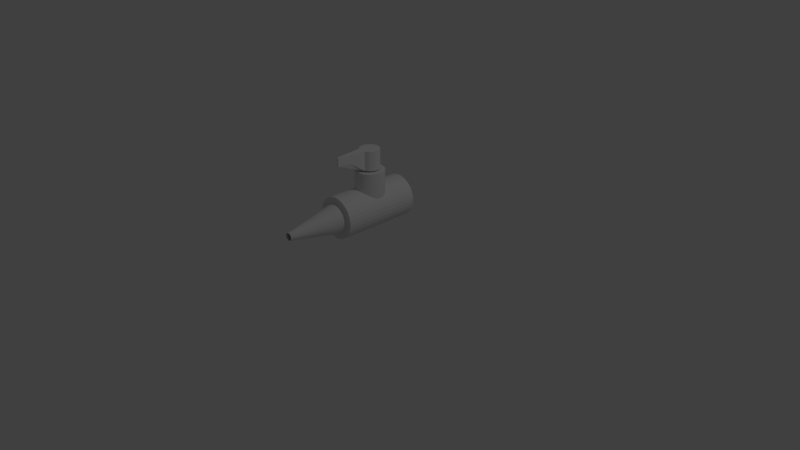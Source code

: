 # Source: base_gas_valve.blend  (saved by Blender 2.79.0; exported with 4.5.12 LTS)
import bpy
from mathutils import Matrix  # noqa: F401  (used for matrix-valued properties, if any)

bpy.ops.wm.read_factory_settings(use_empty=True)
scene = bpy.context.scene
scene.name = 'Scene'

# ---- collections
col_collection_1 = bpy.data.collections.new('Collection 1'); scene.collection.children.link(col_collection_1)

# ---- world
world_world = bpy.data.worlds.new('World'); scene.world = world_world
world_world.color = (0.05088, 0.05088, 0.05088)
world_world.use_sun_shadow = False
world_world.sun_shadow_jitter_overblur = 0.0
world_world.cycles.sampling_method = 'MANUAL'

# ---- cameras
cam_camera = bpy.data.cameras.new('Camera')
cam_camera.clip_end = 100.0
cam_camera.lens = 35.0
cam_camera.sensor_width = 32.0
cam_camera.sensor_height = 18.0
cam_camera.ortho_scale = 7.314
cam_camera.dof.focus_distance = 0.0
cam_camera.dof.aperture_fstop = 128.0

# ---- lights
light_lamp = bpy.data.lights.new('Lamp', 'POINT')
light_lamp.transmission_factor = 0.0
light_lamp.cutoff_distance = 30.0
light_lamp.energy = 100.0
light_lamp.shadow_buffer_clip_start = 1.001
light_lamp.shadow_soft_size = 0.1
light_lamp.shadow_maximum_resolution = 0.006
light_lamp.use_absolute_resolution = True

# ---- meshes
me_cylinder_002 = bpy.data.meshes.new('Cylinder.002')
me_cylinder_002.from_pydata([(0.0, 0.13, -0.125), (0.0, 0.13, 0.125), (0.02536, 0.1275, -0.125), (0.02536, 0.1275, 0.125), (0.04975, 0.1201, -0.125), (0.04975, 0.1201, 0.125), (0.07222, 0.1081, -0.125), (0.07222, 0.1081, 0.125), (0.09192, 0.09192, -0.125), (0.09192, 0.09192, 0.125), (0.1081, 0.07222, -0.125), (0.1081, 0.07222, 0.125), (0.1201, 0.04975, -0.125), (0.1201, 0.04975, 0.125), (0.1275, 0.02536, -0.125), (0.1275, 0.02536, 0.125), (0.13, 9.815e-09, -0.125), (0.13, 9.815e-09, 0.125), (0.1275, -0.02536, -0.125), (0.1275, -0.02536, 0.125), (0.1201, -0.04975, -0.125), (0.1201, -0.04975, 0.125), (0.1081, -0.07222, -0.125), (0.1081, -0.07222, 0.125), (0.09192, -0.09192, -0.125), (0.09192, -0.09192, 0.125), (0.07222, -0.1081, -0.125), (0.07222, -0.1081, 0.125), (0.04975, -0.1201, -0.125), (0.04975, -0.1201, 0.125), (0.02536, -0.1275, -0.125), (0.02536, -0.3276, 0.125), (-4.236e-08, -0.13, -0.125), (-4.236e-08, -0.4927, 0.125), (-0.02536, -0.1275, -0.125), (-0.02536, -0.4902, 0.125), (-0.04975, -0.1201, -0.125), (-0.04975, -0.3202, 0.125), (-0.07222, -0.1081, -0.125), (-0.07222, -0.1081, 0.125), (-0.09192, -0.09192, -0.125), (-0.09192, -0.09192, 0.125), (-0.1081, -0.07222, -0.125), (-0.1081, -0.07222, 0.125), (-0.1201, -0.04975, -0.125), (-0.1201, -0.04975, 0.125), (-0.1275, -0.02536, -0.125), (-0.1275, -0.02536, 0.125), (-0.13, 1.255e-07, -0.125), (-0.13, 1.255e-07, 0.125), (-0.1275, 0.02536, -0.125), (-0.1275, 0.02536, 0.125), (-0.1201, 0.04975, -0.125), (-0.1201, 0.04975, 0.125), (-0.1081, 0.07222, -0.125), (-0.1081, 0.07222, 0.125), (-0.09192, 0.09192, -0.125), (-0.09192, 0.09192, 0.125), (-0.07222, 0.1081, -0.125), (-0.07222, 0.1081, 0.125), (-0.04975, 0.1201, -0.125), (-0.04975, 0.1201, 0.125), (-0.02536, 0.1275, -0.125), (-0.02536, 0.1275, 0.125), (0.0, 0.13, 0.01907), (0.02536, 0.1275, 0.01907), (0.04975, 0.1201, 0.01907), (0.07222, 0.1081, 0.01907), (0.09192, 0.09192, 0.01907), (0.1081, 0.07222, 0.01907), (0.1201, 0.04975, 0.01907), (0.1275, 0.02536, 0.01907), (0.13, 9.815e-09, 0.01907), (0.1275, -0.02536, 0.01907), (0.1201, -0.04975, 0.01907), (0.1081, -0.07222, 0.01907), (0.09192, -0.09192, 0.01907), (0.07222, -0.1081, 0.01907), (0.04975, -0.1201, 0.01907), (0.02536, -0.3276, 0.01907), (-4.236e-08, -0.4927, 0.01907), (-0.02536, -0.4902, 0.01907), (-0.04975, -0.3202, 0.01907), (-0.07222, -0.1081, 0.01907), (-0.09192, -0.09192, 0.01907), (-0.1081, -0.07222, 0.01907), (-0.1201, -0.04975, 0.01907), (-0.1275, -0.02536, 0.01907), (-0.13, 1.255e-07, 0.01907), (-0.1275, 0.02536, 0.01907), (-0.1201, 0.04975, 0.01907), (-0.1081, 0.07222, 0.01907), (-0.09192, 0.09192, 0.01907), (-0.07222, 0.1081, 0.01907), (-0.04975, 0.1201, 0.01907), (-0.02536, 0.1275, 0.01907)], [], [(64, 1, 3, 65), (65, 3, 5, 66), (66, 5, 7, 67), (67, 7, 9, 68), (68, 9, 11, 69), (69, 11, 13, 70), (70, 13, 15, 71), (71, 15, 17, 72), (72, 17, 19, 73), (73, 19, 21, 74), (74, 21, 23, 75), (75, 23, 25, 76), (76, 25, 27, 77), (77, 27, 29, 78), (78, 29, 31, 79), (79, 31, 33, 80), (80, 33, 35, 81), (81, 35, 37, 82), (82, 37, 39, 83), (83, 39, 41, 84), (84, 41, 43, 85), (85, 43, 45, 86), (86, 45, 47, 87), (87, 47, 49, 88), (88, 49, 51, 89), (89, 51, 53, 90), (90, 53, 55, 91), (91, 55, 57, 92), (92, 57, 59, 93), (93, 59, 61, 94), (3, 1, 63, 61, 59, 57, 55, 53, 51, 49, 47, 45, 43, 41, 39, 37, 35, 33, 31, 29, 27, 25, 23, 21, 19, 17, 15, 13, 11, 9, 7, 5), (94, 61, 63, 95), (95, 63, 1, 64), (0, 2, 4, 6, 8, 10, 12, 14, 16, 18, 20, 22, 24, 26, 28, 30, 32, 34, 36, 38, 40, 42, 44, 46, 48, 50, 52, 54, 56, 58, 60, 62), (62, 95, 64, 0), (60, 94, 95, 62), (58, 93, 94, 60), (56, 92, 93, 58), (54, 91, 92, 56), (52, 90, 91, 54), (50, 89, 90, 52), (48, 88, 89, 50), (46, 87, 88, 48), (44, 86, 87, 46), (42, 85, 86, 44), (40, 84, 85, 42), (38, 83, 84, 40), (36, 82, 83, 38), (34, 81, 82, 36), (32, 80, 81, 34), (30, 79, 80, 32), (28, 78, 79, 30), (26, 77, 78, 28), (24, 76, 77, 26), (22, 75, 76, 24), (20, 74, 75, 22), (18, 73, 74, 20), (16, 72, 73, 18), (14, 71, 72, 16), (12, 70, 71, 14), (10, 69, 70, 12), (8, 68, 69, 10), (6, 67, 68, 8), (4, 66, 67, 6), (2, 65, 66, 4), (0, 64, 65, 2)])
me_cylinder_002.use_remesh_preserve_volume = False
me_cylinder_002.use_remesh_preserve_attributes = False
me_cylinder_002.use_mirror_vertex_groups = False
me_cylinder_002.update()
me_cylinder_001 = bpy.data.meshes.new('Cylinder.001')
me_cylinder_001.from_pydata([(0.0, 0.19, 0.3), (0.03707, 0.1863, 0.3), (0.07271, 0.1755, 0.3), (0.1056, 0.158, 0.3), (0.1344, 0.1344, 0.3), (0.158, 0.1056, 0.3), (0.1755, 0.07271, 0.3), (0.1863, 0.03707, 0.3), (0.19, 1.434e-08, 0.3), (0.1863, -0.03707, 0.3), (0.1755, -0.07271, 0.3), (0.158, -0.1056, 0.3), (0.1344, -0.1344, 0.3), (0.1056, -0.158, 0.3), (0.07271, -0.1755, 0.3), (0.03707, -0.1863, 0.3), (-6.191e-08, -0.19, 0.3), (-0.03707, -0.1863, 0.3), (-0.07271, -0.1755, 0.3), (-0.1056, -0.158, 0.3), (-0.1344, -0.1344, 0.3), (-0.158, -0.1056, 0.3), (-0.1755, -0.07271, 0.3), (-0.1863, -0.03707, 0.3), (-0.19, 1.835e-07, 0.3), (-0.1863, 0.03707, 0.3), (-0.1755, 0.07271, 0.3), (-0.158, 0.1056, 0.3), (-0.1344, 0.1344, 0.3), (-0.1056, 0.158, 0.3), (-0.07271, 0.1755, 0.3), (-0.03707, 0.1863, 0.3), (0.1863, -0.03707, -0.03318), (0.19, 1.434e-08, -0.03758), (0.1863, 0.03707, -0.03309), (0.158, 0.1056, -0.002301), (0.1677, -0.08739, -0.01051), (0.1677, 0.08739, -0.01029), (0.158, -0.1056, -0.002559), (0.1755, -0.07271, -0.02005), (0.1755, 0.07271, -0.01987), (-0.1732, 0.07702, 0.02327), (-0.1755, 0.07271, 0.02138), (-0.1863, 0.03707, 0.01246), (-0.19, 1.835e-07, 0.009417), (-0.1755, -0.07271, 0.0212), (-0.1732, -0.07702, 0.02308), (-0.1863, -0.03707, 0.01237), (-0.158, 0.1056, 0.03146), (-0.158, -0.1056, 0.0312), (0.1268, 0.1406, 0.02335), (0.1268, -0.1406, 0.02301), (0.1056, 0.158, 0.03471), (-0.1266, 0.1407, 0.0483), (-0.1344, 0.1344, 0.04413), (-0.1266, -0.1407, 0.04796), (-0.1344, -0.1344, 0.0438), (0.1344, 0.1344, 0.01713), (0.1344, -0.1344, 0.0168), (0.0801, 0.1716, 0.04834), (0.1056, -0.158, 0.03433), (0.0801, -0.1716, 0.04792), (0.07271, 0.1755, 0.05058), (0.07271, -0.1755, 0.05016), (-0.1056, -0.158, 0.0543), (-0.0759, -0.1738, 0.06328), (-0.0759, 0.1738, 0.06371), (-0.1056, 0.158, 0.05469), (-0.03707, -0.1863, 0.06709), (-0.02323, -0.1877, 0.06845), (-0.02323, 0.1877, 0.06891), (-0.03707, 0.1863, 0.06755), (-0.07271, -0.1755, 0.06359), (-0.07271, 0.1755, 0.06402), (0.03707, 0.1863, 0.06141), (0.02945, 0.1871, 0.06372), (0.03707, -0.1863, 0.06095), (0.02945, -0.1871, 0.06327), (0.0, 0.19, 0.06663), (-6.191e-08, -0.19, 0.06616), (-0.02323, 0.5071, 0.0693), (-0.02323, -0.5329, 0.06803), (0.02945, 0.5071, 0.06411), (0.02945, -0.5329, 0.06284), (0.0801, 0.5071, 0.04875), (0.0801, -0.5329, 0.04748), (0.1268, 0.5072, 0.0238), (0.1268, -0.5328, 0.02253), (0.1677, 0.5072, -0.00978), (0.1677, -0.5328, -0.01105), (0.2013, 0.5072, -0.0507), (0.2013, -0.5328, -0.05197), (0.2262, 0.5073, -0.09737), (0.2262, -0.5327, -0.09864), (0.2416, 0.5074, -0.148), (0.2416, -0.5326, -0.1493), (0.2468, 0.5074, -0.2007), (0.2468, -0.5326, -0.202), (0.2416, 0.5075, -0.2534), (0.2416, -0.5325, -0.2546), (0.2262, 0.5076, -0.304), (0.2262, -0.5324, -0.3053), (0.2013, 0.5076, -0.3507), (0.2013, -0.5324, -0.352), (0.1677, 0.5077, -0.3916), (0.1677, -0.5323, -0.3929), (0.1268, 0.5077, -0.4252), (0.1268, -0.5323, -0.4265), (0.0801, 0.5077, -0.4501), (0.0801, -0.5323, -0.4514), (0.02945, 0.5077, -0.4655), (0.02945, -0.5323, -0.4668), (-0.02323, 0.5078, -0.4707), (-0.02323, -0.5322, -0.472), (-0.0759, 0.5077, -0.4655), (-0.0759, -0.5323, -0.4668), (-0.1266, 0.5077, -0.4501), (-0.1266, -0.5323, -0.4514), (-0.1732, 0.5077, -0.4252), (-0.1732, -0.5323, -0.4265), (-0.2141, 0.5077, -0.3916), (-0.2141, -0.5323, -0.3929), (-0.2477, 0.5076, -0.3507), (-0.2477, -0.5324, -0.352), (-0.2727, 0.5076, -0.304), (-0.2727, -0.5324, -0.3053), (-0.288, 0.5075, -0.2534), (-0.288, -0.5325, -0.2546), (-0.2932, 0.5074, -0.2007), (-0.2932, -0.5326, -0.202), (-0.288, 0.5074, -0.148), (-0.288, -0.5326, -0.1493), (-0.2727, 0.5073, -0.09737), (-0.2727, -0.5327, -0.09864), (-0.2477, 0.5072, -0.05069), (-0.2477, -0.5328, -0.05196), (-0.2141, 0.5072, -0.00978), (-0.2141, -0.5328, -0.01105), (-0.1732, 0.5072, 0.0238), (-0.1732, -0.5328, 0.02253), (-0.1266, 0.5071, 0.04875), (-0.1266, -0.5329, 0.04748), (-0.0759, 0.5071, 0.06411), (-0.0759, -0.5329, 0.06284), (0.01412, -0.5323, -0.3946), (0.05004, -0.5324, -0.3837), (0.08314, -0.5324, -0.366), (-0.2001, -0.5325, -0.2801), (-0.02323, -0.5323, -0.3983), (0.05001, -0.5328, -0.03001), (0.0831, -0.5328, -0.04769), (-0.06058, -0.5323, -0.3946), (-0.0965, -0.5324, -0.3837), (0.1359, -0.5327, -0.1005), (0.1536, -0.5327, -0.1336), (0.1645, -0.5326, -0.1695), (0.1121, -0.5324, -0.3422), (0.1682, -0.5326, -0.2068), (0.1645, -0.5325, -0.2442), (0.1121, -0.5327, -0.07149), (0.1536, -0.5325, -0.2801), (0.136, -0.5324, -0.3132), (0.01411, -0.5328, -0.01912), (-0.02323, -0.5328, -0.01545), (-0.06056, -0.5328, -0.01912), (-0.211, -0.5325, -0.2442), (-0.2146, -0.5326, -0.2068), (-0.1296, -0.5324, -0.366), (-0.1586, -0.5324, -0.3422), (-0.1824, -0.5324, -0.3132), (-0.1586, -0.5327, -0.07149), (-0.1296, -0.5328, -0.04769), (-0.1824, -0.5327, -0.1005), (-0.211, -0.5326, -0.1695), (-0.09646, -0.5328, -0.03001), (-0.2001, -0.5327, -0.1336), (-0.02323, -1.011, -0.1111), (0.03208, -0.5323, -0.3892), (0.06659, -0.5324, -0.3749), (0.09764, -0.5324, -0.3541), (-0.1913, -0.5325, -0.2966), (-0.004552, -0.5323, -0.3964), (0.06655, -0.5328, -0.03885), (0.03206, -0.5328, -0.02457), (-0.0419, -0.5323, -0.3964), (-0.07854, -0.5323, -0.3892), (0.1448, -0.5327, -0.117), (0.1591, -0.5326, -0.1515), (0.1664, -0.5325, -0.2255), (0.124, -0.5327, -0.08599), (0.1591, -0.5325, -0.2621), (0.0976, -0.5327, -0.05959), (0.1663, -0.5326, -0.1881), (0.1448, -0.5325, -0.2966), (0.124, -0.5324, -0.3277), (-0.004561, -0.5328, -0.01728), (-0.0419, -0.5328, -0.01728), (-0.2128, -0.5325, -0.2255), (-0.1441, -0.5324, -0.3541), (-0.2055, -0.5325, -0.2621), (-0.113, -0.5324, -0.3749), (-0.1441, -0.5327, -0.05959), (-0.1705, -0.5327, -0.08599), (-0.1705, -0.5324, -0.3277), (-0.2128, -0.5326, -0.1881), (-0.113, -0.5328, -0.03885), (-0.2055, -0.5326, -0.1515), (-0.07851, -0.5328, -0.02457), (-0.1912, -0.5327, -0.117), (0.07065, -1.011, -0.2255), (-0.0419, -1.011, -0.113), (-0.02323, -1.011, -0.3026), (-0.1171, -1.011, -0.2255), (0.07248, -1.011, -0.2068), (-0.05985, -1.011, -0.1184), (-0.004552, -1.011, -0.3007), (-0.1117, -1.011, -0.2434), (0.07064, -1.011, -0.1881), (-0.07639, -1.011, -0.1273), (0.01341, -1.011, -0.2953), (-0.1028, -1.011, -0.26), (0.06519, -1.011, -0.1702), (-0.09089, -1.011, -0.1392), (0.02996, -1.011, -0.2864), (-0.09092, -1.011, -0.2745), (0.05634, -1.011, -0.1537), (-0.1028, -1.011, -0.1537), (0.04446, -1.011, -0.2745), (0.02993, -1.011, -0.1273), (-0.07641, -1.011, -0.2864), (0.04444, -1.011, -0.1392), (-0.1116, -1.011, -0.1702), (0.01339, -1.011, -0.1184), (0.05636, -1.011, -0.26), (-0.05986, -1.011, -0.2953), (-0.1171, -1.011, -0.1881), (0.0652, -1.011, -0.2434), (-0.004561, -1.011, -0.113), (-0.0419, -1.011, -0.3007), (-0.1189, -1.011, -0.2068), (-0.02323, -1.25, -0.159), (0.0231, -0.5323, -0.3919), (0.05832, -0.5324, -0.3793), (0.09039, -0.5324, -0.3601), (-0.1957, -0.5325, -0.2884), (-0.01389, -0.5323, -0.3974), (0.07482, -0.5328, -0.04327), (0.04103, -0.5328, -0.02729), (-0.05124, -0.5323, -0.3955), (-0.08752, -0.5323, -0.3864), (0.1492, -0.5327, -0.1253), (0.1618, -0.5326, -0.1605), (0.1654, -0.5325, -0.2348), (0.13, -0.5327, -0.09324), (0.1564, -0.5325, -0.2711), (0.1048, -0.5327, -0.06554), (0.1673, -0.5326, -0.1975), (0.1404, -0.5324, -0.3049), (0.1181, -0.5324, -0.3349), (0.004773, -0.5328, -0.0182), (-0.03256, -0.5328, -0.01637), (-0.2137, -0.5326, -0.2162), (-0.1514, -0.5324, -0.3481), (-0.2083, -0.5325, -0.2531), (-0.1213, -0.5324, -0.3704), (-0.1368, -0.5328, -0.05364), (-0.1645, -0.5327, -0.07874), (-0.1765, -0.5324, -0.3204), (-0.2119, -0.5326, -0.1788), (-0.1047, -0.5328, -0.03443), (-0.2028, -0.5326, -0.1425), (-0.06954, -0.5328, -0.02184), (-0.1868, -0.5327, -0.1088), (0.1176, -0.7718, -0.2348), (-0.05123, -0.772, -0.06605), (-0.02323, -0.7717, -0.3504), (-0.164, -0.7718, -0.2348), (0.1203, -0.7718, -0.2068), (-0.07816, -0.772, -0.07421), (0.004786, -0.7717, -0.3477), (-0.1559, -0.7718, -0.2618), (0.1176, -0.7719, -0.1788), (-0.103, -0.772, -0.08747), (0.03172, -0.7717, -0.3395), (-0.1426, -0.7717, -0.2866), (0.1094, -0.7719, -0.1519), (-0.1247, -0.772, -0.1053), (0.05655, -0.7717, -0.3262), (-0.1248, -0.7717, -0.3084), (0.09612, -0.7719, -0.1271), (-0.1426, -0.7719, -0.1271), (0.0783, -0.7717, -0.3084), (0.05652, -0.772, -0.08747), (-0.103, -0.7717, -0.3262), (0.07827, -0.772, -0.1053), (-0.1559, -0.7719, -0.1519), (0.0317, -0.772, -0.07421), (0.09616, -0.7717, -0.2866), (-0.07818, -0.7717, -0.3395), (-0.164, -0.7719, -0.1788), (0.1094, -0.7718, -0.2618), (0.004773, -0.772, -0.06605), (-0.05124, -0.7717, -0.3477), (-0.1668, -0.7718, -0.2068), (-0.02323, -0.772, -0.06329), (0.04106, -0.5323, -0.3864), (0.07486, -0.5324, -0.3704), (0.1049, -0.5324, -0.3481), (-0.1868, -0.5324, -0.3049), (0.004786, -0.5323, -0.3955), (0.05828, -0.5328, -0.03443), (0.02308, -0.5328, -0.02184), (-0.03257, -0.5323, -0.3974), (-0.06956, -0.5323, -0.3919), (0.1403, -0.5327, -0.1088), (0.1563, -0.5326, -0.1425), (0.1673, -0.5326, -0.2162), (0.1181, -0.5327, -0.07874), (0.1618, -0.5325, -0.2531), (0.09035, -0.5328, -0.05364), (0.1654, -0.5326, -0.1788), (0.1492, -0.5325, -0.2884), (0.13, -0.5324, -0.3204), (-0.01389, -0.5328, -0.01637), (-0.05123, -0.5328, -0.0182), (-0.2119, -0.5325, -0.2348), (-0.1368, -0.5324, -0.3601), (-0.2028, -0.5325, -0.2711), (-0.1048, -0.5324, -0.3793), (-0.1513, -0.5327, -0.06554), (-0.1764, -0.5327, -0.09324), (-0.1646, -0.5324, -0.3349), (-0.2137, -0.5326, -0.1975), (-0.1213, -0.5328, -0.04327), (-0.2082, -0.5326, -0.1605), (-0.08749, -0.5328, -0.02729), (-0.1956, -0.5327, -0.1253), (0.02371, -1.25, -0.2162), (-0.03256, -1.25, -0.1599), (-0.02323, -1.25, -0.2547), (-0.07017, -1.25, -0.2162), (0.02463, -1.25, -0.2068), (-0.04154, -1.25, -0.1626), (-0.01389, -1.25, -0.2538), (-0.06744, -1.25, -0.2251), (0.0237, -1.25, -0.1975), (-0.04981, -1.25, -0.167), (-0.004911, -1.25, -0.251), (-0.06302, -1.25, -0.2334), (0.02098, -1.25, -0.1885), (-0.05706, -1.25, -0.173), (0.003364, -1.25, -0.2466), (-0.05707, -1.25, -0.2407), (0.01656, -1.25, -0.1802), (-0.06301, -1.25, -0.1802), (0.01062, -1.25, -0.2407), (0.003353, -1.25, -0.167), (-0.04982, -1.25, -0.2466), (0.0106, -1.25, -0.173), (-0.06744, -1.25, -0.1885), (-0.004919, -1.25, -0.1626), (0.01657, -1.25, -0.2334), (-0.04155, -1.25, -0.251), (-0.07016, -1.25, -0.1975), (0.02099, -1.25, -0.2251), (-0.01389, -1.25, -0.1599), (-0.03257, -1.25, -0.2538), (-0.07108, -1.25, -0.2068), (0.02166, -1.011, -0.1228), (0.04824, -0.772, -0.08305), (0.03997, -0.772, -0.07863), (0.07156, -1.011, -0.2162), (0.1185, -0.7718, -0.2255), (0.1194, -0.7718, -0.2162), (-0.03257, -1.011, -0.3016), (-0.0419, -0.7717, -0.3486), (-0.03257, -0.7717, -0.3495), (0.06792, -1.011, -0.2345), (0.1121, -0.7718, -0.2528), (0.1149, -0.7718, -0.2438), (0.06076, -1.011, -0.1619), (0.105, -0.7719, -0.1436), (0.1005, -0.7719, -0.1353), (-0.06814, -1.011, -0.2908), (-0.09473, -0.7717, -0.3306), (-0.08645, -0.7717, -0.3351), (0.06791, -1.011, -0.1792), (0.1148, -0.7719, -0.1698), (0.1121, -0.7719, -0.1609), (0.03721, -1.011, -0.2805), (0.0638, -0.7717, -0.3203), (0.07105, -0.7717, -0.3143), (0.03719, -1.011, -0.1332), (0.07102, -0.772, -0.09937), (0.06377, -0.772, -0.09342), (0.06078, -1.011, -0.2517), (0.1006, -0.7718, -0.2783), (0.105, -0.7718, -0.27), (-0.05088, -1.011, -0.298), (-0.0692, -0.7717, -0.3422), (-0.06022, -0.7717, -0.3449), (0.07156, -1.011, -0.1975), (0.1194, -0.7719, -0.1975), (0.1185, -0.7719, -0.1881), (0.004427, -1.011, -0.298), (0.01377, -0.7717, -0.3449), (0.02274, -0.7717, -0.3422), (-0.1072, -1.011, -0.1619), (-0.147, -0.7719, -0.1353), (-0.1514, -0.7719, -0.1436), (-0.01389, -1.011, -0.3016), (-0.01389, -0.7717, -0.3495), (-0.004552, -0.7717, -0.3486), (0.05039, -1.011, -0.1464), (0.09017, -0.7719, -0.1198), (0.08422, -0.772, -0.1126), (0.004414, -1.011, -0.1157), (0.02272, -0.772, -0.07149), (0.01375, -0.772, -0.06877), (-0.118, -1.011, -0.1975), (-0.1649, -0.7719, -0.1881), (-0.1659, -0.7719, -0.1975), (-0.1144, -1.011, -0.2345), (-0.1613, -0.7718, -0.2438), (-0.1586, -0.7718, -0.2528), (-0.09684, -1.011, -0.1464), (-0.1307, -0.772, -0.1126), (-0.1366, -0.7719, -0.1198), (0.05041, -1.011, -0.2673), (0.08425, -0.7717, -0.3011), (0.09021, -0.7717, -0.2938), (-0.1144, -1.011, -0.1792), (-0.1586, -0.7719, -0.1609), (-0.1613, -0.7719, -0.1698), (-0.08364, -1.011, -0.1332), (-0.1102, -0.772, -0.09342), (-0.1175, -0.772, -0.09937), (-0.1072, -1.011, -0.2517), (-0.1515, -0.7718, -0.27), (-0.147, -0.7718, -0.2783), (-0.118, -1.011, -0.2162), (-0.1659, -0.7718, -0.2162), (-0.165, -0.7718, -0.2255), (-0.05087, -1.011, -0.1157), (-0.0602, -0.772, -0.06877), (-0.06918, -0.772, -0.07149), (-0.06812, -1.011, -0.1228), (-0.08643, -0.772, -0.07863), (-0.0947, -0.772, -0.08305), (-0.08366, -1.011, -0.2805), (-0.1175, -0.7717, -0.3143), (-0.1103, -0.7717, -0.3203), (-0.09687, -1.011, -0.2673), (-0.1367, -0.7717, -0.2938), (-0.1307, -0.7717, -0.3011), (-0.03256, -1.011, -0.1121), (-0.03256, -0.772, -0.06421), (-0.0419, -0.772, -0.06513), (0.02168, -1.011, -0.2908), (0.04, -0.7717, -0.3351), (0.04827, -0.7717, -0.3306), (-0.01389, -1.011, -0.1121), (-0.004561, -0.772, -0.06513), (-0.01389, -0.772, -0.06421)], [], [(1, 0, 31, 30, 29, 28, 27, 26, 25, 24, 23, 22, 21, 20, 19, 18, 17, 16, 15, 14, 13, 12, 11, 10, 9, 8, 7, 6, 5, 4, 3, 2), (74, 75, 78, 0, 1), (63, 61, 60, 13, 14), (36, 37, 40, 34, 33, 32, 39), (70, 69, 68, 72, 65, 66, 73, 71), (71, 73, 30, 31), (66, 65, 64, 55, 53, 67), (49, 56, 20, 21), (56, 55, 64, 19, 20), (37, 36, 38, 58, 51, 50, 57, 35), (73, 66, 67, 29, 30), (44, 47, 23, 24), (45, 46, 49, 21, 22), (67, 53, 54, 28, 29), (58, 38, 11, 12), (42, 43, 25, 26), (54, 48, 27, 28), (50, 51, 60, 61, 59, 52), (41, 46, 45, 47, 44, 43, 42), (47, 45, 22, 23), (43, 44, 24, 25), (62, 74, 1, 2), (35, 57, 4, 5), (79, 77, 76, 15, 16), (75, 77, 79, 69, 70, 78), (76, 63, 14, 15), (48, 41, 42, 26, 27), (33, 34, 7, 8), (72, 68, 17, 18), (38, 36, 39, 10, 11), (57, 50, 52, 3, 4), (53, 55, 56, 49, 46, 41, 48, 54), (59, 61, 63, 76, 77, 75, 74, 62), (78, 70, 71, 31, 0), (60, 51, 58, 12, 13), (34, 40, 6, 7), (64, 65, 72, 18, 19), (40, 37, 35, 5, 6), (68, 69, 79, 16, 17), (39, 32, 9, 10), (32, 33, 8, 9), (52, 59, 62, 2, 3), (80, 81, 83, 82), (82, 83, 85, 84), (84, 85, 87, 86), (86, 87, 89, 88), (88, 89, 91, 90), (90, 91, 93, 92), (92, 93, 95, 94), (94, 95, 97, 96), (96, 97, 99, 98), (98, 99, 101, 100), (100, 101, 103, 102), (102, 103, 105, 104), (104, 105, 107, 106), (106, 107, 109, 108), (108, 109, 111, 110), (110, 111, 113, 112), (112, 113, 115, 114), (114, 115, 117, 116), (116, 117, 119, 118), (118, 119, 121, 120), (120, 121, 123, 122), (122, 123, 125, 124), (124, 125, 127, 126), (126, 127, 129, 128), (128, 129, 131, 130), (130, 131, 133, 132), (132, 133, 135, 134), (134, 135, 137, 136), (136, 137, 139, 138), (138, 139, 141, 140), (83, 81, 143, 141, 139, 137, 135, 133, 131, 129, 127, 125, 123, 121, 119, 117, 115, 113, 111, 109, 107, 105, 103, 101, 99, 97, 95, 93, 91, 89, 87, 85), (140, 141, 143, 142), (142, 143, 81, 80), (80, 82, 84, 86, 88, 90, 92, 94, 96, 98, 100, 102, 104, 106, 108, 110, 112, 114, 116, 118, 120, 122, 124, 126, 128, 130, 132, 134, 136, 138, 140, 142), (162, 259, 301), (145, 242, 283), (163, 260, 304), (169, 267, 284), (168, 262, 288), (174, 269, 278), (164, 271, 274), (166, 261, 303), (147, 244, 280), (171, 265, 282), (175, 270, 295), (156, 258, 291), (170, 266, 286), (165, 263, 276), (173, 268, 299), (165, 325, 197, 261, 166, 332, 204, 268, 173, 334, 206, 270, 175, 336, 208, 272, 172, 330, 202, 266, 170, 329, 201, 265, 171, 333, 205, 269, 174, 335, 207, 271, 164, 324, 196, 260, 163, 323, 195, 259, 162, 311, 183, 247, 149, 310, 182, 246, 150, 319, 191, 255, 159, 317, 189, 253, 153, 314, 186, 250, 154, 315, 187, 251, 155, 320, 192, 256, 157, 316, 188, 252, 158, 318, 190, 254, 160, 321, 193, 257, 161, 322, 194, 258, 156, 307, 179, 243, 146, 306, 178, 242, 145, 305, 177, 241, 144, 309, 181, 245, 148, 312, 184, 248, 151, 313, 185, 249, 152, 328, 200, 264, 167, 326, 198, 262, 168, 331, 203, 267, 169, 308, 180, 244, 147, 327, 199, 263), (149, 247, 296), (153, 253, 289), (148, 245, 275), (172, 272, 290), (144, 241, 279), (157, 256, 277), (152, 249, 298), (161, 257, 297), (159, 255, 294), (146, 243, 287), (155, 251, 281), (167, 264, 293), (154, 250, 285), (160, 254, 300), (151, 248, 302), (158, 252, 273), (150, 246, 292), (228, 368, 356), (228, 369, 368), (182, 310, 370), (209, 371, 337), (209, 372, 371), (188, 316, 373), (238, 374, 366), (238, 375, 374), (184, 312, 376), (236, 377, 364), (236, 378, 377), (190, 318, 379), (221, 380, 349), (221, 381, 380), (186, 314, 382), (229, 383, 357), (229, 384, 383), (200, 328, 385), (217, 386, 345), (217, 387, 386), (187, 315, 388), (223, 389, 351), (223, 390, 389), (179, 307, 391), (230, 392, 358), (230, 393, 392), (191, 319, 394), (233, 395, 361), (233, 396, 395), (193, 321, 397), (234, 398, 362), (234, 399, 398), (185, 313, 400), (213, 401, 341), (213, 402, 401), (192, 320, 403), (215, 404, 343), (215, 405, 404), (177, 305, 406), (226, 407, 354), (226, 408, 407), (208, 336, 409), (211, 410, 339), (211, 411, 410), (181, 309, 412), (225, 413, 353), (225, 414, 413), (189, 317, 415), (232, 416, 360), (232, 417, 416), (183, 311, 418), (235, 419, 363), (235, 420, 419), (204, 332, 421), (212, 422, 340), (212, 423, 422), (199, 327, 424), (222, 425, 350), (222, 426, 425), (202, 330, 427), (227, 428, 355), (227, 429, 428), (194, 322, 430), (231, 431, 359), (231, 432, 431), (206, 334, 433), (218, 434, 346), (218, 435, 434), (201, 329, 436), (216, 437, 344), (216, 438, 437), (180, 308, 439), (239, 440, 367), (239, 441, 440), (197, 325, 442), (210, 443, 338), (210, 444, 443), (207, 335, 445), (214, 446, 342), (214, 447, 446), (205, 333, 448), (224, 449, 352), (224, 450, 449), (198, 326, 451), (220, 452, 348), (220, 453, 452), (203, 331, 454), (176, 455, 240), (176, 456, 455), (196, 324, 457), (219, 458, 347), (219, 459, 458), (178, 306, 460), (237, 461, 365), (237, 462, 461), (195, 323, 463), (463, 304, 176), (463, 323, 304), (323, 163, 304), (461, 463, 176), (461, 462, 463), (462, 195, 463), (365, 461, 240), (461, 176, 240), (460, 287, 223), (460, 306, 287), (306, 146, 287), (458, 460, 223), (458, 459, 460), (459, 178, 460), (347, 458, 351), (458, 223, 351), (457, 274, 210), (457, 324, 274), (324, 164, 274), (455, 457, 210), (455, 456, 457), (456, 196, 457), (240, 455, 338), (455, 210, 338), (454, 288, 224), (454, 331, 288), (331, 168, 288), (452, 454, 224), (452, 453, 454), (453, 203, 454), (348, 452, 352), (452, 224, 352), (451, 293, 229), (451, 326, 293), (326, 167, 293), (449, 451, 229), (449, 450, 451), (450, 198, 451), (352, 449, 357), (449, 229, 357), (448, 282, 218), (448, 333, 282), (333, 171, 282), (446, 448, 218), (446, 447, 448), (447, 205, 448), (342, 446, 346), (446, 218, 346), (445, 278, 214), (445, 335, 278), (335, 174, 278), (443, 445, 214), (443, 444, 445), (444, 207, 445), (338, 443, 342), (443, 214, 342), (442, 276, 212), (442, 325, 276), (325, 165, 276), (440, 442, 212), (440, 441, 442), (441, 197, 442), (367, 440, 340), (440, 212, 340), (439, 284, 220), (439, 308, 284), (308, 169, 284), (437, 439, 220), (437, 438, 439), (438, 180, 439), (344, 437, 348), (437, 220, 348), (436, 286, 222), (436, 329, 286), (329, 170, 286), (434, 436, 222), (434, 435, 436), (435, 201, 436), (346, 434, 350), (434, 222, 350), (433, 299, 235), (433, 334, 299), (334, 173, 299), (431, 433, 235), (431, 432, 433), (432, 206, 433), (359, 431, 363), (431, 235, 363), (430, 297, 233), (430, 322, 297), (322, 161, 297), (428, 430, 233), (428, 429, 430), (429, 194, 430), (355, 428, 361), (428, 233, 361), (427, 290, 226), (427, 330, 290), (330, 172, 290), (425, 427, 226), (425, 426, 427), (426, 202, 427), (350, 425, 354), (425, 226, 354), (424, 280, 216), (424, 327, 280), (327, 147, 280), (422, 424, 216), (422, 423, 424), (423, 199, 424), (340, 422, 344), (422, 216, 344), (421, 303, 239), (421, 332, 303), (332, 166, 303), (419, 421, 239), (419, 420, 421), (420, 204, 421), (363, 419, 367), (419, 239, 367), (418, 301, 237), (418, 311, 301), (311, 162, 301), (416, 418, 237), (416, 417, 418), (417, 183, 418), (360, 416, 365), (416, 237, 365), (415, 294, 230), (415, 317, 294), (317, 159, 294), (413, 415, 230), (413, 414, 415), (414, 189, 415), (353, 413, 358), (413, 230, 358), (412, 279, 215), (412, 309, 279), (309, 144, 279), (410, 412, 215), (410, 411, 412), (411, 181, 412), (339, 410, 343), (410, 215, 343), (409, 295, 231), (409, 336, 295), (336, 175, 295), (407, 409, 231), (407, 408, 409), (408, 208, 409), (354, 407, 359), (407, 231, 359), (406, 283, 219), (406, 305, 283), (305, 145, 283), (404, 406, 219), (404, 405, 406), (405, 177, 406), (343, 404, 347), (404, 219, 347), (403, 281, 217), (403, 320, 281), (320, 155, 281), (401, 403, 217), (401, 402, 403), (402, 192, 403), (341, 401, 345), (401, 217, 345), (400, 302, 238), (400, 313, 302), (313, 151, 302), (398, 400, 238), (398, 399, 400), (399, 185, 400), (362, 398, 366), (398, 238, 366), (397, 300, 236), (397, 321, 300), (321, 160, 300), (395, 397, 236), (395, 396, 397), (396, 193, 397), (361, 395, 364), (395, 236, 364), (394, 292, 228), (394, 319, 292), (319, 150, 292), (392, 394, 228), (392, 393, 394), (393, 191, 394), (358, 392, 356), (392, 228, 356), (391, 291, 227), (391, 307, 291), (307, 156, 291), (389, 391, 227), (389, 390, 391), (390, 179, 391), (351, 389, 355), (389, 227, 355), (388, 285, 221), (388, 315, 285), (315, 154, 285), (386, 388, 221), (386, 387, 388), (387, 187, 388), (345, 386, 349), (386, 221, 349), (385, 298, 234), (385, 328, 298), (328, 152, 298), (383, 385, 234), (383, 384, 385), (384, 200, 385), (357, 383, 362), (383, 234, 362), (382, 289, 225), (382, 314, 289), (314, 153, 289), (380, 382, 225), (380, 381, 382), (381, 186, 382), (349, 380, 353), (380, 225, 353), (379, 273, 209), (379, 318, 273), (318, 158, 273), (377, 379, 209), (377, 378, 379), (378, 190, 379), (364, 377, 337), (377, 209, 337), (376, 275, 211), (376, 312, 275), (312, 148, 275), (374, 376, 211), (374, 375, 376), (375, 184, 376), (366, 374, 339), (374, 211, 339), (373, 277, 213), (373, 316, 277), (316, 157, 277), (371, 373, 213), (371, 372, 373), (372, 188, 373), (337, 371, 341), (371, 213, 341), (370, 296, 232), (370, 310, 296), (310, 149, 296), (368, 370, 232), (368, 369, 370), (369, 182, 370), (356, 368, 360), (368, 232, 360), (292, 369, 228), (292, 246, 369), (246, 182, 369), (273, 372, 209), (273, 252, 372), (252, 188, 372), (302, 375, 238), (302, 248, 375), (248, 184, 375), (300, 378, 236), (300, 254, 378), (254, 190, 378), (285, 381, 221), (285, 250, 381), (250, 186, 381), (293, 384, 229), (293, 264, 384), (264, 200, 384), (281, 387, 217), (281, 251, 387), (251, 187, 387), (287, 390, 223), (287, 243, 390), (243, 179, 390), (294, 393, 230), (294, 255, 393), (255, 191, 393), (297, 396, 233), (297, 257, 396), (257, 193, 396), (298, 399, 234), (298, 249, 399), (249, 185, 399), (277, 402, 213), (277, 256, 402), (256, 192, 402), (279, 405, 215), (279, 241, 405), (241, 177, 405), (290, 408, 226), (290, 272, 408), (272, 208, 408), (275, 411, 211), (275, 245, 411), (245, 181, 411), (289, 414, 225), (289, 253, 414), (253, 189, 414), (296, 417, 232), (296, 247, 417), (247, 183, 417), (299, 420, 235), (299, 268, 420), (268, 204, 420), (276, 423, 212), (276, 263, 423), (263, 199, 423), (286, 426, 222), (286, 266, 426), (266, 202, 426), (291, 429, 227), (291, 258, 429), (258, 194, 429), (295, 432, 231), (295, 270, 432), (270, 206, 432), (282, 435, 218), (282, 265, 435), (265, 201, 435), (280, 438, 216), (280, 244, 438), (244, 180, 438), (303, 441, 239), (303, 261, 441), (261, 197, 441), (274, 444, 210), (274, 271, 444), (271, 207, 444), (278, 447, 214), (278, 269, 447), (269, 205, 447), (288, 450, 224), (288, 262, 450), (262, 198, 450), (284, 453, 220), (284, 267, 453), (267, 203, 453), (304, 456, 176), (304, 260, 456), (260, 196, 456), (283, 459, 219), (283, 242, 459), (242, 178, 459), (301, 462, 237), (301, 259, 462), (259, 195, 462)])
_uv = me_cylinder_001.uv_layers.new(name='UVMap')
_uv.uv.foreach_set('vector', [0.3621, 0.8742, 0.3655, 0.8929, 0.3655, 0.9119, 0.3621, 0.9305, 0.3553, 0.9481, 0.3454, 0.9638, 0.3328, 0.9772, 0.3181, 0.9877, 0.3016, 0.9949, 0.2842, 0.9986, 0.2665, 0.9985, 0.249, 0.9947, 0.2326, 0.9874, 0.2178, 0.9768, 0.2053, 0.9633, 0.1954, 0.9475, 0.1886, 0.9299, 0.1851, 0.9112, 0.1851, 0.8922, 0.1886, 0.8736, 0.1954, 0.856, 0.2053, 0.8403, 0.2178, 0.8269, 0.2326, 0.8164, 0.249, 0.8091, 0.2665, 0.8055, 0.2842, 0.8056, 0.3016, 0.8094, 0.3181, 0.8167, 0.3328, 0.8273, 0.3454, 0.8408, 0.3553, 0.8566, 0.9527, 0.2936, 0.949, 0.2924, 0.9347, 0.2909, 0.9347, 0.1718, 0.9527, 0.1718, 0.9689, 0.3956, 0.9724, 0.3944, 0.9848, 0.3875, 0.9848, 0.5231, 0.9689, 0.5231, 0.5551, 0.5289, 0.5551, 0.6167, 0.5501, 0.6087, 0.5433, 0.5899, 0.541, 0.571, 0.5433, 0.5526, 0.5501, 0.5356, 0.4434, 0.8067, 0.4434, 0.9952, 0.4367, 0.9942, 0.4197, 0.9882, 0.4181, 0.9872, 0.4181, 0.8127, 0.4197, 0.8119, 0.4367, 0.8071, 0.9167, 0.2904, 0.8994, 0.2922, 0.8994, 0.1718, 0.9167, 0.1718, 0.4181, 0.8127, 0.4181, 0.9872, 0.4042, 0.9782, 0.3944, 0.9688, 0.3944, 0.8274, 0.4042, 0.8196, 0.8524, 0.389, 0.8682, 0.3946, 0.8682, 0.5249, 0.8524, 0.5257, 0.8682, 0.3923, 0.872, 0.3944, 0.8822, 0.3977, 0.8822, 0.5231, 0.8682, 0.5231, 0.5395, 0.8516, 0.5395, 0.9393, 0.5344, 0.9491, 0.522, 0.9651, 0.5181, 0.9687, 0.5181, 0.8275, 0.522, 0.8302, 0.5344, 0.8431, 0.8994, 0.2922, 0.8978, 0.2924, 0.8834, 0.297, 0.8834, 0.1718, 0.8994, 0.1718, 0.7992, 0.3785, 0.8172, 0.3802, 0.8172, 0.5264, 0.7992, 0.5263, 0.8352, 0.3845, 0.8375, 0.3854, 0.8524, 0.389, 0.8524, 0.5257, 0.8352, 0.5262, 0.8834, 0.297, 0.8732, 0.3003, 0.8694, 0.3024, 0.8694, 0.1718, 0.8834, 0.1718, 0.8694, 0.02624, 0.8852, 0.01723, 0.8852, 0.1711, 0.8694, 0.1702, 0.7657, 0.3834, 0.7818, 0.3796, 0.7818, 0.5258, 0.7657, 0.525, 0.7398, 0.3926, 0.7515, 0.3874, 0.7515, 0.524, 0.7398, 0.5227, 0.5181, 0.8275, 0.5181, 0.9687, 0.5073, 0.9783, 0.4943, 0.9861, 0.4943, 0.8138, 0.5073, 0.8196, 0.373, 0.8567, 0.373, 0.9341, 0.372, 0.9317, 0.3672, 0.9129, 0.3655, 0.894, 0.3672, 0.8757, 0.372, 0.8587, 0.8172, 0.3802, 0.8352, 0.3845, 0.8352, 0.5262, 0.8172, 0.5264, 0.7818, 0.3796, 0.7992, 0.3785, 0.7992, 0.5263, 0.7818, 0.5258, 0.97, 0.2991, 0.9527, 0.2936, 0.9527, 0.1718, 0.97, 0.1718, 0.9862, 0.01563, 0.9979, 0.02421, 0.9979, 0.168, 0.9862, 0.1693, 0.9335, 0.4037, 0.9478, 0.4023, 0.9515, 0.4011, 0.9515, 0.5231, 0.9335, 0.5231, 0.4691, 0.807, 0.4691, 0.9949, 0.4547, 0.9963, 0.4434, 0.9952, 0.4434, 0.8067, 0.4547, 0.8055, 0.9515, 0.4011, 0.9689, 0.3956, 0.9689, 0.5231, 0.9515, 0.5231, 0.7515, 0.3874, 0.7638, 0.3842, 0.7657, 0.3834, 0.7657, 0.525, 0.7515, 0.524, 0.9385, 0.0, 0.9559, 0.001818, 0.9559, 0.1712, 0.9385, 0.1716, 0.8982, 0.4024, 0.9155, 0.4042, 0.9155, 0.5231, 0.8982, 0.5231, 0.8852, 0.01723, 0.8948, 0.01347, 0.9025, 0.008856, 0.9025, 0.1716, 0.8852, 0.1711, 1.0, 0.3162, 0.9963, 0.313, 0.986, 0.3072, 0.986, 0.1718, 1.0, 0.1718, 0.3944, 0.8274, 0.3944, 0.9688, 0.3908, 0.9651, 0.38, 0.9493, 0.373, 0.9341, 0.373, 0.8567, 0.38, 0.8433, 0.3908, 0.8302, 0.4943, 0.8138, 0.4943, 0.9861, 0.4906, 0.9882, 0.4729, 0.9943, 0.4691, 0.9949, 0.4691, 0.807, 0.4729, 0.8072, 0.4906, 0.812, 0.9347, 0.2909, 0.9234, 0.2897, 0.9167, 0.2904, 0.9167, 0.1718, 0.9347, 0.1718, 0.9848, 0.3875, 0.9951, 0.3817, 0.9988, 0.3785, 0.9988, 0.5231, 0.9848, 0.5231, 0.9559, 0.001818, 0.972, 0.007759, 0.972, 0.1704, 0.9559, 0.1712, 0.8822, 0.3977, 0.8966, 0.4023, 0.8982, 0.4024, 0.8982, 0.5231, 0.8822, 0.5231, 0.972, 0.007759, 0.9783, 0.01216, 0.9862, 0.01563, 0.9862, 0.1693, 0.972, 0.1704, 0.9155, 0.4042, 0.9222, 0.4049, 0.9335, 0.4037, 0.9335, 0.5231, 0.9155, 0.5231, 0.9025, 0.008856, 0.9204, 0.002377, 0.9204, 0.1718, 0.9025, 0.1716, 0.9204, 0.002377, 0.9385, 0.0, 0.9385, 0.1716, 0.9204, 0.1718, 0.986, 0.3072, 0.9736, 0.3002, 0.97, 0.2991, 0.97, 0.1718, 0.986, 0.1718, 0.4623, 0.5289, 0.4623, 0.007685, 0.4879, 0.00718, 0.4879, 0.5284, 0.4879, 0.5284, 0.4879, 0.00718, 0.5125, 0.005687, 0.5125, 0.5269, 0.5125, 0.5269, 0.5125, 0.005687, 0.5352, 0.003263, 0.5352, 0.5245, 0.5352, 0.5245, 0.5352, 0.003263, 0.5551, 0.0, 0.5551, 0.5212, 0.1848, 0.5225, 0.1848, 0.0, 0.2031, 0.003368, 0.2031, 0.5258, 0.2031, 0.5258, 0.2031, 0.003368, 0.2246, 0.006005, 0.2246, 0.5285, 0.2246, 0.5285, 0.2246, 0.006005, 0.2484, 0.007809, 0.2484, 0.5303, 0.2484, 0.5303, 0.2484, 0.007809, 0.2737, 0.008712, 0.2737, 0.5312, 0.2737, 0.5312, 0.2737, 0.008712, 0.2994, 0.008678, 0.2994, 0.5311, 0.2994, 0.5311, 0.2994, 0.008678, 0.3246, 0.007709, 0.3246, 0.5302, 0.3246, 0.5302, 0.3246, 0.007709, 0.3483, 0.005842, 0.3483, 0.5283, 0.3483, 0.5283, 0.3483, 0.005842, 0.3696, 0.003149, 0.3696, 0.5256, 0.7398, 0.008965, 0.7398, 0.5312, 0.7216, 0.5277, 0.7216, 0.005521, 0.7216, 0.005521, 0.7216, 0.5277, 0.7002, 0.525, 0.7002, 0.002815, 0.7002, 0.002815, 0.7002, 0.525, 0.6764, 0.5232, 0.6764, 0.0009504, 0.6764, 0.0009504, 0.6764, 0.5232, 0.6512, 0.5222, 0.6512, 1.217e-07, 0.6512, 1.217e-07, 0.6512, 0.5222, 0.6255, 0.5222, 0.6255, 0.0, 0.6255, 0.0, 0.6255, 0.5222, 0.6003, 0.5232, 0.6003, 0.0009502, 0.6003, 0.0009502, 0.6003, 0.5232, 0.5765, 0.525, 0.5765, 0.002814, 0.5765, 0.002814, 0.5765, 0.525, 0.5551, 0.5277, 0.5551, 0.00552, 0.0, 0.5256, 5.793e-08, 0.003149, 0.02128, 0.005842, 0.02128, 0.5283, 0.02128, 0.5283, 0.02128, 0.005842, 0.04498, 0.007709, 0.04498, 0.5302, 0.04498, 0.5302, 0.04498, 0.007709, 0.07017, 0.008678, 0.07017, 0.5311, 0.07017, 0.5311, 0.07017, 0.008678, 0.09589, 0.008712, 0.09589, 0.5312, 0.09589, 0.5312, 0.09589, 0.008712, 0.1211, 0.007809, 0.1211, 0.5303, 0.1211, 0.5303, 0.1211, 0.007809, 0.145, 0.006005, 0.145, 0.5285, 0.145, 0.5285, 0.145, 0.006005, 0.1665, 0.003368, 0.1665, 0.5258, 0.1665, 0.5258, 0.1665, 0.003368, 0.1848, 0.0, 0.1848, 0.5225, 0.3696, 0.5212, 0.3696, 0.0, 0.3894, 0.003263, 0.3894, 0.5245, 0.3894, 0.5245, 0.3894, 0.003263, 0.4121, 0.005687, 0.4121, 0.5269, 0.2611, 0.6548, 0.2611, 0.6819, 0.2561, 0.7084, 0.2463, 0.7333, 0.232, 0.7558, 0.2138, 0.7749, 0.1924, 0.7899, 0.1687, 0.8002, 0.1434, 0.8055, 0.1177, 0.8055, 0.09248, 0.8002, 0.06872, 0.7899, 0.04734, 0.7749, 0.02915, 0.7558, 0.01486, 0.7333, 0.005018, 0.7084, 0.0, 0.6819, 0.0, 0.6548, 0.005018, 0.6283, 0.01486, 0.6034, 0.02915, 0.5809, 0.04734, 0.5618, 0.06872, 0.5468, 0.09248, 0.5364, 0.1177, 0.5312, 0.1434, 0.5312, 0.1687, 0.5364, 0.1924, 0.5468, 0.2138, 0.5618, 0.232, 0.5809, 0.2463, 0.6034, 0.2561, 0.6283, 0.4121, 0.5269, 0.4121, 0.005687, 0.4367, 0.00718, 0.4367, 0.5284, 0.4367, 0.5284, 0.4367, 0.00718, 0.4623, 0.007685, 0.4623, 0.5289, 0.5223, 0.6548, 0.5223, 0.6819, 0.5173, 0.7084, 0.5074, 0.7333, 0.4931, 0.7558, 0.4749, 0.7749, 0.4536, 0.7899, 0.4298, 0.8002, 0.4046, 0.8055, 0.3789, 0.8055, 0.3536, 0.8002, 0.3299, 0.7899, 0.3085, 0.7749, 0.2903, 0.7558, 0.276, 0.7333, 0.2662, 0.7084, 0.2611, 0.6819, 0.2611, 0.6548, 0.2662, 0.6283, 0.276, 0.6034, 0.2903, 0.5809, 0.3085, 0.5618, 0.3299, 0.5468, 0.3536, 0.5364, 0.3789, 0.5312, 0.4046, 0.5312, 0.4298, 0.5364, 0.4536, 0.5468, 0.4749, 0.5618, 0.4931, 0.5809, 0.5074, 0.6034, 0.5173, 0.6283, 0.6016, 0.5386, 0.6061, 0.5378, 0.6225, 0.6612, 0.8423, 0.8981, 0.8386, 0.8972, 0.8679, 0.7765, 0.6195, 0.5356, 0.624, 0.535, 0.636, 0.6589, 0.7998, 0.5313, 0.8036, 0.5313, 0.8036, 0.6558, 0.9447, 0.9097, 0.9408, 0.9096, 0.9447, 0.7851, 0.6549, 0.5318, 0.659, 0.5316, 0.6625, 0.6561, 0.6375, 0.5333, 0.6419, 0.5329, 0.6495, 0.6572, 0.7471, 0.5363, 0.7516, 0.5357, 0.7641, 0.6596, 0.783, 0.5322, 0.7872, 0.532, 0.791, 0.6565, 0.6711, 0.5312, 0.6747, 0.5312, 0.6747, 0.6556, 0.7128, 0.5428, 0.717, 0.542, 0.7384, 0.6645, 0.8694, 0.3785, 0.8656, 0.3785, 0.8694, 0.254, 0.6854, 0.5508, 0.6885, 0.5498, 0.7178, 0.6705, 0.7652, 0.5339, 0.7696, 0.5335, 0.7777, 0.6578, 0.7294, 0.5393, 0.7338, 0.5386, 0.7508, 0.6618, 0.1196, 0.9963, 0.1151, 0.9972, 0.1106, 0.9981, 0.1061, 0.9991, 0.1017, 1.0, 0.09711, 1.0, 0.09255, 1.0, 0.08799, 1.0, 0.08343, 1.0, 0.07896, 0.9991, 0.07449, 0.9981, 0.07002, 0.9972, 0.06555, 0.9963, 0.06134, 0.9944, 0.05713, 0.9926, 0.05292, 0.9908, 0.04871, 0.9889, 0.04492, 0.9863, 0.04113, 0.9836, 0.03734, 0.9809, 0.03355, 0.9783, 0.03033, 0.9749, 0.0271, 0.9715, 0.02388, 0.9681, 0.02066, 0.9647, 0.01813, 0.9608, 0.0156, 0.9568, 0.01306, 0.9528, 0.01053, 0.9488, 0.008789, 0.9444, 0.007045, 0.94, 0.005301, 0.9355, 0.003557, 0.9311, 0.002668, 0.9264, 0.001779, 0.9217, 0.0008899, 0.917, 8.454e-07, 0.9123, 6.263e-07, 0.9075, 4.218e-07, 0.9028, 2.181e-07, 0.898, 0.0, 0.8932, 0.0008887, 0.8885, 0.001777, 0.8838, 0.002666, 0.8791, 0.003555, 0.8744, 0.005298, 0.87, 0.007042, 0.8656, 0.008786, 0.8611, 0.01053, 0.8567, 0.01306, 0.8527, 0.01559, 0.8487, 0.01812, 0.8448, 0.02065, 0.8408, 0.02388, 0.8374, 0.0271, 0.834, 0.03032, 0.8306, 0.03354, 0.8272, 0.03733, 0.8246, 0.04112, 0.8219, 0.04491, 0.8192, 0.0487, 0.8166, 0.05291, 0.8148, 0.05712, 0.8129, 0.06133, 0.8111, 0.06554, 0.8093, 0.07002, 0.8083, 0.07449, 0.8074, 0.07896, 0.8064, 0.08343, 0.8055, 0.08799, 0.8055, 0.09254, 0.8055, 0.0971, 0.8055, 0.1017, 0.8055, 0.1061, 0.8064, 0.1106, 0.8074, 0.1151, 0.8083, 0.1195, 0.8092, 0.1238, 0.8111, 0.128, 0.8129, 0.1322, 0.8147, 0.1364, 0.8166, 0.1402, 0.8192, 0.144, 0.8219, 0.1478, 0.8245, 0.1516, 0.8272, 0.1548, 0.8306, 0.158, 0.834, 0.1612, 0.8374, 0.1645, 0.8408, 0.167, 0.8447, 0.1695, 0.8487, 0.1721, 0.8527, 0.1746, 0.8567, 0.1763, 0.8611, 0.1781, 0.8655, 0.1798, 0.87, 0.1816, 0.8744, 0.1825, 0.8791, 0.1834, 0.8838, 0.1842, 0.8885, 0.1851, 0.8932, 0.1851, 0.898, 0.1851, 0.9028, 0.1851, 0.9075, 0.1851, 0.9123, 0.1842, 0.917, 0.1834, 0.9217, 0.1825, 0.9264, 0.1816, 0.9311, 0.1798, 0.9356, 0.1781, 0.94, 0.1763, 0.9444, 0.1746, 0.9488, 0.1721, 0.9528, 0.1695, 0.9568, 0.167, 0.9608, 0.1645, 0.9648, 0.1612, 0.9681, 0.158, 0.9715, 0.1548, 0.9749, 0.1516, 0.9783, 0.1478, 0.981, 0.144, 0.9836, 0.1402, 0.9863, 0.1364, 0.9889, 0.1322, 0.9908, 0.128, 0.9926, 0.1238, 0.9944, 0.5845, 0.5422, 0.5887, 0.5413, 0.6097, 0.6639, 0.7523, 0.363, 0.7492, 0.362, 0.7816, 0.2423, 0.8766, 0.9047, 0.8722, 0.9039, 0.8936, 0.7814, 0.6979, 0.5467, 0.7017, 0.5458, 0.7272, 0.6674, 0.8589, 0.9016, 0.8548, 0.9008, 0.8803, 0.7791, 0.8015, 0.3734, 0.7971, 0.3726, 0.8185, 0.2501, 0.9125, 0.9087, 0.908, 0.9083, 0.9205, 0.7844, 0.8542, 0.3784, 0.85, 0.3782, 0.858, 0.2539, 0.5551, 0.5506, 0.5585, 0.5495, 0.5877, 0.6702, 0.8275, 0.8942, 0.8244, 0.8932, 0.8568, 0.7736, 0.7838, 0.3704, 0.7797, 0.3695, 0.8052, 0.2479, 0.9294, 0.9096, 0.9252, 0.9094, 0.9332, 0.7851, 0.7672, 0.3669, 0.7635, 0.3659, 0.7928, 0.2452, 0.8374, 0.3775, 0.833, 0.3771, 0.8454, 0.2532, 0.8947, 0.907, 0.8902, 0.9064, 0.9072, 0.7832, 0.8196, 0.3758, 0.8151, 0.3752, 0.8321, 0.2519, 0.5688, 0.5462, 0.5727, 0.5452, 0.5979, 0.6669, 0.6271, 0.7876, 0.631, 0.7866, 0.6562, 0.9082, 0.6271, 0.7876, 0.6018, 0.6659, 0.631, 0.7866, 0.5766, 0.5442, 0.5805, 0.5432, 0.6058, 0.6649, 0.8445, 0.1281, 0.84, 0.1275, 0.857, 0.00423, 0.8445, 0.1281, 0.8275, 0.2513, 0.84, 0.1275, 0.8106, 0.3746, 0.806, 0.374, 0.823, 0.2507, 0.9197, 0.6593, 0.9151, 0.6587, 0.9322, 0.5354, 0.9197, 0.6593, 0.9026, 0.7826, 0.9151, 0.6587, 0.8856, 0.9058, 0.8811, 0.9052, 0.8981, 0.782, 0.8534, 0.1289, 0.849, 0.1285, 0.8614, 0.004654, 0.8534, 0.1289, 0.841, 0.2528, 0.849, 0.1285, 0.8285, 0.3767, 0.8241, 0.3762, 0.8365, 0.2524, 0.8183, 0.1236, 0.8146, 0.1226, 0.8439, 0.001994, 0.8183, 0.1236, 0.7891, 0.2443, 0.8146, 0.1226, 0.7598, 0.3649, 0.7561, 0.364, 0.7853, 0.2433, 0.937, 0.6605, 0.9328, 0.6603, 0.9408, 0.536, 0.937, 0.6605, 0.929, 0.7848, 0.9328, 0.6603, 0.9209, 0.9091, 0.9167, 0.9089, 0.9248, 0.7846, 0.8266, 0.1254, 0.8225, 0.1245, 0.848, 0.002874, 0.8266, 0.1254, 0.8011, 0.247, 0.8225, 0.1245, 0.7755, 0.3686, 0.7714, 0.3677, 0.7969, 0.2461, 0.8861, 0.6529, 0.883, 0.6519, 0.9154, 0.5322, 0.8861, 0.6529, 0.8537, 0.7725, 0.883, 0.6519, 0.8213, 0.8922, 0.8182, 0.8912, 0.8506, 0.7715, 0.6202, 0.7897, 0.6236, 0.7887, 0.6528, 0.9093, 0.6202, 0.7897, 0.5911, 0.6691, 0.6236, 0.7887, 0.5619, 0.5484, 0.5653, 0.5473, 0.5945, 0.668, 0.8618, 0.1294, 0.8576, 0.1292, 0.8656, 0.004885, 0.8618, 0.1294, 0.8538, 0.2537, 0.8576, 0.1292, 0.8458, 0.378, 0.8416, 0.3777, 0.8496, 0.2535, 0.9286, 0.6601, 0.9241, 0.6597, 0.9366, 0.5358, 0.9286, 0.6601, 0.9161, 0.784, 0.9241, 0.6597, 0.9036, 0.9079, 0.8991, 0.9075, 0.9116, 0.7836, 0.8355, 0.1269, 0.831, 0.1261, 0.8525, 0.003629, 0.8355, 0.1269, 0.8141, 0.2494, 0.831, 0.1261, 0.7927, 0.3719, 0.7882, 0.3711, 0.8096, 0.2486, 0.9018, 0.6566, 0.8976, 0.6557, 0.9232, 0.534, 0.9018, 0.6566, 0.8762, 0.7782, 0.8976, 0.6557, 0.8506, 0.8999, 0.8465, 0.899, 0.8721, 0.7774, 0.7565, 0.788, 0.7602, 0.7871, 0.7858, 0.9087, 0.7565, 0.788, 0.7309, 0.6664, 0.7602, 0.7871, 0.7054, 0.5448, 0.7091, 0.5438, 0.7347, 0.6654, 0.9106, 0.6581, 0.9062, 0.6573, 0.9276, 0.5348, 0.9106, 0.6581, 0.8892, 0.7806, 0.9062, 0.6573, 0.8677, 0.9031, 0.8633, 0.9024, 0.8848, 0.7799, 0.8109, 0.1217, 0.8077, 0.1207, 0.8402, 0.001024, 0.8109, 0.1217, 0.7785, 0.2413, 0.8077, 0.1207, 0.7461, 0.3609, 0.7429, 0.3599, 0.7753, 0.2403, 0.6349, 0.7855, 0.6392, 0.7846, 0.6601, 0.9072, 0.6349, 0.7855, 0.614, 0.663, 0.6392, 0.7846, 0.593, 0.5404, 0.5973, 0.5395, 0.6182, 0.6621, 0.7722, 0.7843, 0.7766, 0.7836, 0.7936, 0.9068, 0.7722, 0.7843, 0.7552, 0.6611, 0.7766, 0.7836, 0.7383, 0.5378, 0.7427, 0.5371, 0.7597, 0.6603, 0.7901, 0.7816, 0.7946, 0.7812, 0.8026, 0.9055, 0.7901, 0.7816, 0.7821, 0.6573, 0.7946, 0.7812, 0.7741, 0.5331, 0.7785, 0.5326, 0.7866, 0.6569, 0.7502, 0.7901, 0.7533, 0.7891, 0.7826, 0.9097, 0.7502, 0.7901, 0.7209, 0.6694, 0.7533, 0.7891, 0.6916, 0.5488, 0.6948, 0.5477, 0.7241, 0.6684, 0.8694, 0.1295, 0.8656, 0.1294, 0.8694, 0.004914, 0.8694, 0.1295, 0.8656, 0.254, 0.8656, 0.1294, 0.8618, 0.3785, 0.858, 0.3785, 0.8618, 0.2539, 0.7639, 0.7861, 0.7681, 0.7852, 0.7895, 0.9077, 0.7639, 0.7861, 0.7425, 0.6636, 0.7681, 0.7852, 0.7211, 0.5411, 0.7253, 0.5402, 0.7467, 0.6627, 0.6782, 0.78, 0.6818, 0.7801, 0.6818, 0.9045, 0.6782, 0.78, 0.6782, 0.6557, 0.6818, 0.7801, 0.6782, 0.5313, 0.6818, 0.5313, 0.6818, 0.6557, 0.799, 0.7808, 0.8032, 0.7805, 0.807, 0.9051, 0.799, 0.7808, 0.7952, 0.6563, 0.8032, 0.7805, 0.7914, 0.5317, 0.7956, 0.5315, 0.7994, 0.656, 0.7811, 0.7828, 0.7856, 0.7822, 0.798, 0.9061, 0.7811, 0.7828, 0.7686, 0.659, 0.7856, 0.7822, 0.7562, 0.5351, 0.7607, 0.5345, 0.7731, 0.6584, 0.6614, 0.7811, 0.6658, 0.7807, 0.6734, 0.905, 0.6614, 0.7811, 0.6538, 0.6568, 0.6658, 0.7807, 0.6462, 0.5326, 0.6506, 0.5322, 0.6582, 0.6565, 0.6701, 0.7804, 0.6742, 0.7802, 0.6777, 0.9046, 0.6701, 0.7804, 0.6666, 0.6559, 0.6742, 0.7802, 0.663, 0.5315, 0.6671, 0.5313, 0.6706, 0.6558, 0.9447, 0.6606, 0.9408, 0.6606, 0.9447, 0.536, 0.9447, 0.6606, 0.9408, 0.7851, 0.9408, 0.6606, 0.937, 0.9096, 0.9332, 0.9096, 0.937, 0.7851, 0.8074, 0.7803, 0.8112, 0.7803, 0.8112, 0.9048, 0.8074, 0.7803, 0.8074, 0.6558, 0.8112, 0.7803, 0.8074, 0.5312, 0.8112, 0.5312, 0.8112, 0.6557, 0.6524, 0.7822, 0.6569, 0.7817, 0.6689, 0.9056, 0.6524, 0.7822, 0.6405, 0.6583, 0.6569, 0.7817, 0.6285, 0.5345, 0.633, 0.5339, 0.645, 0.6578, 0.8935, 0.6548, 0.8898, 0.6538, 0.9191, 0.5332, 0.8935, 0.6548, 0.8642, 0.7755, 0.8898, 0.6538, 0.8349, 0.8962, 0.8312, 0.8952, 0.8605, 0.7745, 0.6435, 0.7837, 0.648, 0.783, 0.6644, 0.9063, 0.6435, 0.7837, 0.627, 0.6604, 0.648, 0.783, 0.6105, 0.5371, 0.615, 0.5363, 0.6315, 0.6597, 0.6315, 0.6597, 0.636, 0.6589, 0.6524, 0.7822, 0.6315, 0.6597, 0.615, 0.5363, 0.636, 0.6589, 0.615, 0.5363, 0.6195, 0.5356, 0.636, 0.6589, 0.648, 0.783, 0.6315, 0.6597, 0.6524, 0.7822, 0.648, 0.783, 0.627, 0.6604, 0.6315, 0.6597, 0.627, 0.6604, 0.6105, 0.5371, 0.6315, 0.6597, 0.6644, 0.9063, 0.648, 0.783, 0.6689, 0.9056, 0.648, 0.783, 0.6524, 0.7822, 0.6689, 0.9056, 0.8605, 0.7745, 0.8568, 0.7736, 0.8861, 0.6529, 0.8605, 0.7745, 0.8312, 0.8952, 0.8568, 0.7736, 0.8312, 0.8952, 0.8275, 0.8942, 0.8568, 0.7736, 0.8898, 0.6538, 0.8605, 0.7745, 0.8861, 0.6529, 0.8898, 0.6538, 0.8642, 0.7755, 0.8605, 0.7745, 0.8642, 0.7755, 0.8349, 0.8962, 0.8605, 0.7745, 0.9191, 0.5332, 0.8898, 0.6538, 0.9154, 0.5322, 0.8898, 0.6538, 0.8861, 0.6529, 0.9154, 0.5322, 0.645, 0.6578, 0.6495, 0.6572, 0.6614, 0.7811, 0.645, 0.6578, 0.633, 0.5339, 0.6495, 0.6572, 0.633, 0.5339, 0.6375, 0.5333, 0.6495, 0.6572, 0.6569, 0.7817, 0.645, 0.6578, 0.6614, 0.7811, 0.6569, 0.7817, 0.6405, 0.6583, 0.645, 0.6578, 0.6405, 0.6583, 0.6285, 0.5345, 0.645, 0.6578, 0.6689, 0.9056, 0.6569, 0.7817, 0.6734, 0.905, 0.6569, 0.7817, 0.6614, 0.7811, 0.6734, 0.905, 0.8112, 0.6557, 0.815, 0.6557, 0.815, 0.7803, 0.8112, 0.6557, 0.8112, 0.5312, 0.815, 0.6557, 0.8112, 0.5312, 0.815, 0.5312, 0.815, 0.6557, 0.8112, 0.7803, 0.8112, 0.6557, 0.815, 0.7803, 0.8112, 0.7803, 0.8074, 0.6558, 0.8112, 0.6557, 0.8074, 0.6558, 0.8074, 0.5312, 0.8112, 0.6557, 0.8112, 0.9048, 0.8112, 0.7803, 0.815, 0.9048, 0.8112, 0.7803, 0.815, 0.7803, 0.815, 0.9048, 0.937, 0.7851, 0.9332, 0.7851, 0.937, 0.6605, 0.937, 0.7851, 0.9332, 0.9096, 0.9332, 0.7851, 0.9332, 0.9096, 0.9294, 0.9096, 0.9332, 0.7851, 0.9408, 0.6606, 0.937, 0.7851, 0.937, 0.6605, 0.9408, 0.6606, 0.9408, 0.7851, 0.937, 0.7851, 0.9408, 0.7851, 0.937, 0.9096, 0.937, 0.7851, 0.9447, 0.536, 0.9408, 0.6606, 0.9408, 0.536, 0.9408, 0.6606, 0.937, 0.6605, 0.9408, 0.536, 0.6706, 0.6558, 0.6747, 0.6556, 0.6782, 0.78, 0.6706, 0.6558, 0.6671, 0.5313, 0.6747, 0.6556, 0.6671, 0.5313, 0.6711, 0.5312, 0.6747, 0.6556, 0.6742, 0.7802, 0.6706, 0.6558, 0.6782, 0.78, 0.6742, 0.7802, 0.6666, 0.6559, 0.6706, 0.6558, 0.6666, 0.6559, 0.663, 0.5315, 0.6706, 0.6558, 0.6777, 0.9046, 0.6742, 0.7802, 0.6818, 0.9045, 0.6742, 0.7802, 0.6782, 0.78, 0.6818, 0.9045, 0.6582, 0.6565, 0.6625, 0.6561, 0.6701, 0.7804, 0.6582, 0.6565, 0.6506, 0.5322, 0.6625, 0.6561, 0.6506, 0.5322, 0.6549, 0.5318, 0.6625, 0.6561, 0.6658, 0.7807, 0.6582, 0.6565, 0.6701, 0.7804, 0.6658, 0.7807, 0.6538, 0.6568, 0.6582, 0.6565, 0.6538, 0.6568, 0.6462, 0.5326, 0.6582, 0.6565, 0.6734, 0.905, 0.6658, 0.7807, 0.6777, 0.9046, 0.6658, 0.7807, 0.6701, 0.7804, 0.6777, 0.9046, 0.7731, 0.6584, 0.7777, 0.6578, 0.7901, 0.7816, 0.7731, 0.6584, 0.7607, 0.5345, 0.7777, 0.6578, 0.7607, 0.5345, 0.7652, 0.5339, 0.7777, 0.6578, 0.7856, 0.7822, 0.7731, 0.6584, 0.7901, 0.7816, 0.7856, 0.7822, 0.7686, 0.659, 0.7731, 0.6584, 0.7686, 0.659, 0.7562, 0.5351, 0.7731, 0.6584, 0.798, 0.9061, 0.7856, 0.7822, 0.8026, 0.9055, 0.7856, 0.7822, 0.7901, 0.7816, 0.8026, 0.9055, 0.7994, 0.656, 0.8036, 0.6558, 0.8074, 0.7803, 0.7994, 0.656, 0.7956, 0.5315, 0.8036, 0.6558, 0.7956, 0.5315, 0.7998, 0.5313, 0.8036, 0.6558, 0.8032, 0.7805, 0.7994, 0.656, 0.8074, 0.7803, 0.8032, 0.7805, 0.7952, 0.6563, 0.7994, 0.656, 0.7952, 0.6563, 0.7914, 0.5317, 0.7994, 0.656, 0.807, 0.9051, 0.8032, 0.7805, 0.8112, 0.9048, 0.8032, 0.7805, 0.8074, 0.7803, 0.8112, 0.9048, 0.6818, 0.6557, 0.6854, 0.6558, 0.6854, 0.7801, 0.6818, 0.6557, 0.6818, 0.5313, 0.6854, 0.6558, 0.6818, 0.5313, 0.6854, 0.5314, 0.6854, 0.6558, 0.6818, 0.7801, 0.6818, 0.6557, 0.6854, 0.7801, 0.6818, 0.7801, 0.6782, 0.6557, 0.6818, 0.6557, 0.6782, 0.6557, 0.6782, 0.5313, 0.6818, 0.6557, 0.6818, 0.9045, 0.6818, 0.7801, 0.6854, 0.9045, 0.6818, 0.7801, 0.6854, 0.7801, 0.6854, 0.9045, 0.7467, 0.6627, 0.7508, 0.6618, 0.7722, 0.7843, 0.7467, 0.6627, 0.7253, 0.5402, 0.7508, 0.6618, 0.7253, 0.5402, 0.7294, 0.5393, 0.7508, 0.6618, 0.7681, 0.7852, 0.7467, 0.6627, 0.7722, 0.7843, 0.7681, 0.7852, 0.7425, 0.6636, 0.7467, 0.6627, 0.7425, 0.6636, 0.7211, 0.5411, 0.7467, 0.6627, 0.7895, 0.9077, 0.7681, 0.7852, 0.7936, 0.9068, 0.7681, 0.7852, 0.7722, 0.7843, 0.7936, 0.9068, 0.8618, 0.2539, 0.858, 0.2539, 0.8618, 0.1294, 0.8618, 0.2539, 0.858, 0.3785, 0.858, 0.2539, 0.858, 0.3785, 0.8542, 0.3784, 0.858, 0.2539, 0.8656, 0.1294, 0.8618, 0.2539, 0.8618, 0.1294, 0.8656, 0.1294, 0.8656, 0.254, 0.8618, 0.2539, 0.8656, 0.254, 0.8618, 0.3785, 0.8618, 0.2539, 0.8694, 0.004914, 0.8656, 0.1294, 0.8656, 0.004885, 0.8656, 0.1294, 0.8618, 0.1294, 0.8656, 0.004885, 0.7241, 0.6684, 0.7272, 0.6674, 0.7565, 0.788, 0.7241, 0.6684, 0.6948, 0.5477, 0.7272, 0.6674, 0.6948, 0.5477, 0.6979, 0.5467, 0.7272, 0.6674, 0.7533, 0.7891, 0.7241, 0.6684, 0.7565, 0.788, 0.7533, 0.7891, 0.7209, 0.6694, 0.7241, 0.6684, 0.7209, 0.6694, 0.6916, 0.5488, 0.7241, 0.6684, 0.7826, 0.9097, 0.7533, 0.7891, 0.7858, 0.9087, 0.7533, 0.7891, 0.7565, 0.788, 0.7858, 0.9087, 0.7866, 0.6569, 0.791, 0.6565, 0.799, 0.7808, 0.7866, 0.6569, 0.7785, 0.5326, 0.791, 0.6565, 0.7785, 0.5326, 0.783, 0.5322, 0.791, 0.6565, 0.7946, 0.7812, 0.7866, 0.6569, 0.799, 0.7808, 0.7946, 0.7812, 0.7821, 0.6573, 0.7866, 0.6569, 0.7821, 0.6573, 0.7741, 0.5331, 0.7866, 0.6569, 0.8026, 0.9055, 0.7946, 0.7812, 0.807, 0.9051, 0.7946, 0.7812, 0.799, 0.7808, 0.807, 0.9051, 0.7597, 0.6603, 0.7641, 0.6596, 0.7811, 0.7828, 0.7597, 0.6603, 0.7427, 0.5371, 0.7641, 0.6596, 0.7427, 0.5371, 0.7471, 0.5363, 0.7641, 0.6596, 0.7766, 0.7836, 0.7597, 0.6603, 0.7811, 0.7828, 0.7766, 0.7836, 0.7552, 0.6611, 0.7597, 0.6603, 0.7552, 0.6611, 0.7383, 0.5378, 0.7597, 0.6603, 0.7936, 0.9068, 0.7766, 0.7836, 0.798, 0.9061, 0.7766, 0.7836, 0.7811, 0.7828, 0.798, 0.9061, 0.6182, 0.6621, 0.6225, 0.6612, 0.6435, 0.7837, 0.6182, 0.6621, 0.5973, 0.5395, 0.6225, 0.6612, 0.5973, 0.5395, 0.6016, 0.5386, 0.6225, 0.6612, 0.6392, 0.7846, 0.6182, 0.6621, 0.6435, 0.7837, 0.6392, 0.7846, 0.614, 0.663, 0.6182, 0.6621, 0.614, 0.663, 0.593, 0.5404, 0.6182, 0.6621, 0.6601, 0.9072, 0.6392, 0.7846, 0.6644, 0.9063, 0.6392, 0.7846, 0.6435, 0.7837, 0.6644, 0.9063, 0.7753, 0.2403, 0.7722, 0.2393, 0.8046, 0.1196, 0.7753, 0.2403, 0.7429, 0.3599, 0.7722, 0.2393, 0.7429, 0.3599, 0.7398, 0.3589, 0.7722, 0.2393, 0.8077, 0.1207, 0.7753, 0.2403, 0.8046, 0.1196, 0.8077, 0.1207, 0.7785, 0.2413, 0.7753, 0.2403, 0.7785, 0.2413, 0.7461, 0.3609, 0.7753, 0.2403, 0.8402, 0.001024, 0.8077, 0.1207, 0.837, 0.0, 0.8077, 0.1207, 0.8046, 0.1196, 0.837, 0.0, 0.8848, 0.7799, 0.8803, 0.7791, 0.9018, 0.6566, 0.8848, 0.7799, 0.8633, 0.9024, 0.8803, 0.7791, 0.8633, 0.9024, 0.8589, 0.9016, 0.8803, 0.7791, 0.9062, 0.6573, 0.8848, 0.7799, 0.9018, 0.6566, 0.9062, 0.6573, 0.8892, 0.7806, 0.8848, 0.7799, 0.8892, 0.7806, 0.8677, 0.9031, 0.8848, 0.7799, 0.9276, 0.5348, 0.9062, 0.6573, 0.9232, 0.534, 0.9062, 0.6573, 0.9018, 0.6566, 0.9232, 0.534, 0.7347, 0.6654, 0.7384, 0.6645, 0.7639, 0.7861, 0.7347, 0.6654, 0.7091, 0.5438, 0.7384, 0.6645, 0.7091, 0.5438, 0.7128, 0.5428, 0.7384, 0.6645, 0.7602, 0.7871, 0.7347, 0.6654, 0.7639, 0.7861, 0.7602, 0.7871, 0.7309, 0.6664, 0.7347, 0.6654, 0.7309, 0.6664, 0.7054, 0.5448, 0.7347, 0.6654, 0.7858, 0.9087, 0.7602, 0.7871, 0.7895, 0.9077, 0.7602, 0.7871, 0.7639, 0.7861, 0.7895, 0.9077, 0.8721, 0.7774, 0.8679, 0.7765, 0.8935, 0.6548, 0.8721, 0.7774, 0.8465, 0.899, 0.8679, 0.7765, 0.8465, 0.899, 0.8423, 0.8981, 0.8679, 0.7765, 0.8976, 0.6557, 0.8721, 0.7774, 0.8935, 0.6548, 0.8976, 0.6557, 0.8762, 0.7782, 0.8721, 0.7774, 0.8762, 0.7782, 0.8506, 0.8999, 0.8721, 0.7774, 0.9232, 0.534, 0.8976, 0.6557, 0.9191, 0.5332, 0.8976, 0.6557, 0.8935, 0.6548, 0.9191, 0.5332, 0.8096, 0.2486, 0.8052, 0.2479, 0.8266, 0.1254, 0.8096, 0.2486, 0.7882, 0.3711, 0.8052, 0.2479, 0.7882, 0.3711, 0.7838, 0.3704, 0.8052, 0.2479, 0.831, 0.1261, 0.8096, 0.2486, 0.8266, 0.1254, 0.831, 0.1261, 0.8141, 0.2494, 0.8096, 0.2486, 0.8141, 0.2494, 0.7927, 0.3719, 0.8096, 0.2486, 0.8525, 0.003629, 0.831, 0.1261, 0.848, 0.002874, 0.831, 0.1261, 0.8266, 0.1254, 0.848, 0.002874, 0.9116, 0.7836, 0.9072, 0.7832, 0.9197, 0.6593, 0.9116, 0.7836, 0.8991, 0.9075, 0.9072, 0.7832, 0.8991, 0.9075, 0.8947, 0.907, 0.9072, 0.7832, 0.9241, 0.6597, 0.9116, 0.7836, 0.9197, 0.6593, 0.9241, 0.6597, 0.9161, 0.784, 0.9116, 0.7836, 0.9161, 0.784, 0.9036, 0.9079, 0.9116, 0.7836, 0.9366, 0.5358, 0.9241, 0.6597, 0.9322, 0.5354, 0.9241, 0.6597, 0.9197, 0.6593, 0.9322, 0.5354, 0.8496, 0.2535, 0.8454, 0.2532, 0.8534, 0.1289, 0.8496, 0.2535, 0.8416, 0.3777, 0.8454, 0.2532, 0.8416, 0.3777, 0.8374, 0.3775, 0.8454, 0.2532, 0.8576, 0.1292, 0.8496, 0.2535, 0.8534, 0.1289, 0.8576, 0.1292, 0.8538, 0.2537, 0.8496, 0.2535, 0.8538, 0.2537, 0.8458, 0.378, 0.8496, 0.2535, 0.8656, 0.004885, 0.8576, 0.1292, 0.8614, 0.004654, 0.8576, 0.1292, 0.8534, 0.1289, 0.8614, 0.004654, 0.5945, 0.668, 0.5979, 0.6669, 0.6271, 0.7876, 0.5945, 0.668, 0.5653, 0.5473, 0.5979, 0.6669, 0.5653, 0.5473, 0.5688, 0.5462, 0.5979, 0.6669, 0.6236, 0.7887, 0.5945, 0.668, 0.6271, 0.7876, 0.6236, 0.7887, 0.5911, 0.6691, 0.5945, 0.668, 0.5911, 0.6691, 0.5619, 0.5484, 0.5945, 0.668, 0.6528, 0.9093, 0.6236, 0.7887, 0.6562, 0.9082, 0.6236, 0.7887, 0.6271, 0.7876, 0.6562, 0.9082, 0.8506, 0.7715, 0.8474, 0.7705, 0.8798, 0.6508, 0.8506, 0.7715, 0.8182, 0.8912, 0.8474, 0.7705, 0.8182, 0.8912, 0.815, 0.8901, 0.8474, 0.7705, 0.883, 0.6519, 0.8506, 0.7715, 0.8798, 0.6508, 0.883, 0.6519, 0.8537, 0.7725, 0.8506, 0.7715, 0.8537, 0.7725, 0.8213, 0.8922, 0.8506, 0.7715, 0.9154, 0.5322, 0.883, 0.6519, 0.9122, 0.5312, 0.883, 0.6519, 0.8798, 0.6508, 0.9122, 0.5312, 0.7969, 0.2461, 0.7928, 0.2452, 0.8183, 0.1236, 0.7969, 0.2461, 0.7714, 0.3677, 0.7928, 0.2452, 0.7714, 0.3677, 0.7672, 0.3669, 0.7928, 0.2452, 0.8225, 0.1245, 0.7969, 0.2461, 0.8183, 0.1236, 0.8225, 0.1245, 0.8011, 0.247, 0.7969, 0.2461, 0.8011, 0.247, 0.7755, 0.3686, 0.7969, 0.2461, 0.848, 0.002874, 0.8225, 0.1245, 0.8439, 0.001994, 0.8225, 0.1245, 0.8183, 0.1236, 0.8439, 0.001994, 0.9248, 0.7846, 0.9205, 0.7844, 0.9286, 0.6601, 0.9248, 0.7846, 0.9167, 0.9089, 0.9205, 0.7844, 0.9167, 0.9089, 0.9125, 0.9087, 0.9205, 0.7844, 0.9328, 0.6603, 0.9248, 0.7846, 0.9286, 0.6601, 0.9328, 0.6603, 0.929, 0.7848, 0.9248, 0.7846, 0.929, 0.7848, 0.9209, 0.9091, 0.9248, 0.7846, 0.9408, 0.536, 0.9328, 0.6603, 0.9366, 0.5358, 0.9328, 0.6603, 0.9286, 0.6601, 0.9366, 0.5358, 0.7853, 0.2433, 0.7816, 0.2423, 0.8109, 0.1217, 0.7853, 0.2433, 0.7561, 0.364, 0.7816, 0.2423, 0.7561, 0.364, 0.7523, 0.363, 0.7816, 0.2423, 0.8146, 0.1226, 0.7853, 0.2433, 0.8109, 0.1217, 0.8146, 0.1226, 0.7891, 0.2443, 0.7853, 0.2433, 0.7891, 0.2443, 0.7598, 0.3649, 0.7853, 0.2433, 0.8439, 0.001994, 0.8146, 0.1226, 0.8402, 0.001024, 0.8146, 0.1226, 0.8109, 0.1217, 0.8402, 0.001024, 0.8365, 0.2524, 0.8321, 0.2519, 0.8445, 0.1281, 0.8365, 0.2524, 0.8241, 0.3762, 0.8321, 0.2519, 0.8241, 0.3762, 0.8196, 0.3758, 0.8321, 0.2519, 0.849, 0.1285, 0.8365, 0.2524, 0.8445, 0.1281, 0.849, 0.1285, 0.841, 0.2528, 0.8365, 0.2524, 0.841, 0.2528, 0.8285, 0.3767, 0.8365, 0.2524, 0.8614, 0.004654, 0.849, 0.1285, 0.857, 0.00423, 0.849, 0.1285, 0.8445, 0.1281, 0.857, 0.00423, 0.8981, 0.782, 0.8936, 0.7814, 0.9106, 0.6581, 0.8981, 0.782, 0.8811, 0.9052, 0.8936, 0.7814, 0.8811, 0.9052, 0.8766, 0.9047, 0.8936, 0.7814, 0.9151, 0.6587, 0.8981, 0.782, 0.9106, 0.6581, 0.9151, 0.6587, 0.9026, 0.7826, 0.8981, 0.782, 0.9026, 0.7826, 0.8856, 0.9058, 0.8981, 0.782, 0.9322, 0.5354, 0.9151, 0.6587, 0.9276, 0.5348, 0.9151, 0.6587, 0.9106, 0.6581, 0.9276, 0.5348, 0.823, 0.2507, 0.8185, 0.2501, 0.8355, 0.1269, 0.823, 0.2507, 0.806, 0.374, 0.8185, 0.2501, 0.806, 0.374, 0.8015, 0.3734, 0.8185, 0.2501, 0.84, 0.1275, 0.823, 0.2507, 0.8355, 0.1269, 0.84, 0.1275, 0.8275, 0.2513, 0.823, 0.2507, 0.8275, 0.2513, 0.8106, 0.3746, 0.823, 0.2507, 0.857, 0.00423, 0.84, 0.1275, 0.8525, 0.003629, 0.84, 0.1275, 0.8355, 0.1269, 0.8525, 0.003629, 0.6058, 0.6649, 0.6097, 0.6639, 0.6349, 0.7855, 0.6058, 0.6649, 0.5805, 0.5432, 0.6097, 0.6639, 0.5805, 0.5432, 0.5845, 0.5422, 0.6097, 0.6639, 0.631, 0.7866, 0.6058, 0.6649, 0.6349, 0.7855, 0.631, 0.7866, 0.6018, 0.6659, 0.6058, 0.6649, 0.6018, 0.6659, 0.5766, 0.5442, 0.6058, 0.6649, 0.6562, 0.9082, 0.631, 0.7866, 0.6601, 0.9072, 0.631, 0.7866, 0.6349, 0.7855, 0.6601, 0.9072, 0.5979, 0.6669, 0.6018, 0.6659, 0.6271, 0.7876, 0.5979, 0.6669, 0.5727, 0.5452, 0.6018, 0.6659, 0.5727, 0.5452, 0.5766, 0.5442, 0.6018, 0.6659, 0.8321, 0.2519, 0.8275, 0.2513, 0.8445, 0.1281, 0.8321, 0.2519, 0.8151, 0.3752, 0.8275, 0.2513, 0.8151, 0.3752, 0.8106, 0.3746, 0.8275, 0.2513, 0.9072, 0.7832, 0.9026, 0.7826, 0.9197, 0.6593, 0.9072, 0.7832, 0.8902, 0.9064, 0.9026, 0.7826, 0.8902, 0.9064, 0.8856, 0.9058, 0.9026, 0.7826, 0.8454, 0.2532, 0.841, 0.2528, 0.8534, 0.1289, 0.8454, 0.2532, 0.833, 0.3771, 0.841, 0.2528, 0.833, 0.3771, 0.8285, 0.3767, 0.841, 0.2528, 0.7928, 0.2452, 0.7891, 0.2443, 0.8183, 0.1236, 0.7928, 0.2452, 0.7635, 0.3659, 0.7891, 0.2443, 0.7635, 0.3659, 0.7598, 0.3649, 0.7891, 0.2443, 0.9332, 0.7851, 0.929, 0.7848, 0.937, 0.6605, 0.9332, 0.7851, 0.9252, 0.9094, 0.929, 0.7848, 0.9252, 0.9094, 0.9209, 0.9091, 0.929, 0.7848, 0.8052, 0.2479, 0.8011, 0.247, 0.8266, 0.1254, 0.8052, 0.2479, 0.7797, 0.3695, 0.8011, 0.247, 0.7797, 0.3695, 0.7755, 0.3686, 0.8011, 0.247, 0.8568, 0.7736, 0.8537, 0.7725, 0.8861, 0.6529, 0.8568, 0.7736, 0.8244, 0.8932, 0.8537, 0.7725, 0.8244, 0.8932, 0.8213, 0.8922, 0.8537, 0.7725, 0.5877, 0.6702, 0.5911, 0.6691, 0.6202, 0.7897, 0.5877, 0.6702, 0.5585, 0.5495, 0.5911, 0.6691, 0.5585, 0.5495, 0.5619, 0.5484, 0.5911, 0.6691, 0.858, 0.2539, 0.8538, 0.2537, 0.8618, 0.1294, 0.858, 0.2539, 0.85, 0.3782, 0.8538, 0.2537, 0.85, 0.3782, 0.8458, 0.378, 0.8538, 0.2537, 0.9205, 0.7844, 0.9161, 0.784, 0.9286, 0.6601, 0.9205, 0.7844, 0.908, 0.9083, 0.9161, 0.784, 0.908, 0.9083, 0.9036, 0.9079, 0.9161, 0.784, 0.8185, 0.2501, 0.8141, 0.2494, 0.8355, 0.1269, 0.8185, 0.2501, 0.7971, 0.3726, 0.8141, 0.2494, 0.7971, 0.3726, 0.7927, 0.3719, 0.8141, 0.2494, 0.8803, 0.7791, 0.8762, 0.7782, 0.9018, 0.6566, 0.8803, 0.7791, 0.8548, 0.9008, 0.8762, 0.7782, 0.8548, 0.9008, 0.8506, 0.8999, 0.8762, 0.7782, 0.7272, 0.6674, 0.7309, 0.6664, 0.7565, 0.788, 0.7272, 0.6674, 0.7017, 0.5458, 0.7309, 0.6664, 0.7017, 0.5458, 0.7054, 0.5448, 0.7309, 0.6664, 0.8936, 0.7814, 0.8892, 0.7806, 0.9106, 0.6581, 0.8936, 0.7814, 0.8722, 0.9039, 0.8892, 0.7806, 0.8722, 0.9039, 0.8677, 0.9031, 0.8892, 0.7806, 0.7816, 0.2423, 0.7785, 0.2413, 0.8109, 0.1217, 0.7816, 0.2423, 0.7492, 0.362, 0.7785, 0.2413, 0.7492, 0.362, 0.7461, 0.3609, 0.7785, 0.2413, 0.6097, 0.6639, 0.614, 0.663, 0.6349, 0.7855, 0.6097, 0.6639, 0.5887, 0.5413, 0.614, 0.663, 0.5887, 0.5413, 0.593, 0.5404, 0.614, 0.663, 0.7508, 0.6618, 0.7552, 0.6611, 0.7722, 0.7843, 0.7508, 0.6618, 0.7338, 0.5386, 0.7552, 0.6611, 0.7338, 0.5386, 0.7383, 0.5378, 0.7552, 0.6611, 0.7777, 0.6578, 0.7821, 0.6573, 0.7901, 0.7816, 0.7777, 0.6578, 0.7696, 0.5335, 0.7821, 0.6573, 0.7696, 0.5335, 0.7741, 0.5331, 0.7821, 0.6573, 0.7178, 0.6705, 0.7209, 0.6694, 0.7502, 0.7901, 0.7178, 0.6705, 0.6885, 0.5498, 0.7209, 0.6694, 0.6885, 0.5498, 0.6916, 0.5488, 0.7209, 0.6694, 0.8694, 0.254, 0.8656, 0.254, 0.8694, 0.1295, 0.8694, 0.254, 0.8656, 0.3785, 0.8656, 0.254, 0.8656, 0.3785, 0.8618, 0.3785, 0.8656, 0.254, 0.7384, 0.6645, 0.7425, 0.6636, 0.7639, 0.7861, 0.7384, 0.6645, 0.717, 0.542, 0.7425, 0.6636, 0.717, 0.542, 0.7211, 0.5411, 0.7425, 0.6636, 0.6747, 0.6556, 0.6782, 0.6557, 0.6782, 0.78, 0.6747, 0.6556, 0.6747, 0.5312, 0.6782, 0.6557, 0.6747, 0.5312, 0.6782, 0.5313, 0.6782, 0.6557, 0.791, 0.6565, 0.7952, 0.6563, 0.799, 0.7808, 0.791, 0.6565, 0.7872, 0.532, 0.7952, 0.6563, 0.7872, 0.532, 0.7914, 0.5317, 0.7952, 0.6563, 0.7641, 0.6596, 0.7686, 0.659, 0.7811, 0.7828, 0.7641, 0.6596, 0.7516, 0.5357, 0.7686, 0.659, 0.7516, 0.5357, 0.7562, 0.5351, 0.7686, 0.659, 0.6495, 0.6572, 0.6538, 0.6568, 0.6614, 0.7811, 0.6495, 0.6572, 0.6419, 0.5329, 0.6538, 0.6568, 0.6419, 0.5329, 0.6462, 0.5326, 0.6538, 0.6568, 0.6625, 0.6561, 0.6666, 0.6559, 0.6701, 0.7804, 0.6625, 0.6561, 0.659, 0.5316, 0.6666, 0.6559, 0.659, 0.5316, 0.663, 0.5315, 0.6666, 0.6559, 0.9447, 0.7851, 0.9408, 0.7851, 0.9447, 0.6606, 0.9447, 0.7851, 0.9408, 0.9096, 0.9408, 0.7851, 0.9408, 0.9096, 0.937, 0.9096, 0.9408, 0.7851, 0.8036, 0.6558, 0.8074, 0.6558, 0.8074, 0.7803, 0.8036, 0.6558, 0.8036, 0.5313, 0.8074, 0.6558, 0.8036, 0.5313, 0.8074, 0.5312, 0.8074, 0.6558, 0.636, 0.6589, 0.6405, 0.6583, 0.6524, 0.7822, 0.636, 0.6589, 0.624, 0.535, 0.6405, 0.6583, 0.624, 0.535, 0.6285, 0.5345, 0.6405, 0.6583, 0.8679, 0.7765, 0.8642, 0.7755, 0.8935, 0.6548, 0.8679, 0.7765, 0.8386, 0.8972, 0.8642, 0.7755, 0.8386, 0.8972, 0.8349, 0.8962, 0.8642, 0.7755, 0.6225, 0.6612, 0.627, 0.6604, 0.6435, 0.7837, 0.6225, 0.6612, 0.6061, 0.5378, 0.627, 0.6604, 0.6061, 0.5378, 0.6105, 0.5371, 0.627, 0.6604])
me_cylinder_001.use_remesh_preserve_volume = False
me_cylinder_001.use_remesh_preserve_attributes = False
me_cylinder_001.use_mirror_vertex_groups = False
me_cylinder_001.update()

# ---- objects
ob_cylinder_002 = bpy.data.objects.new('Cylinder.002', me_cylinder_002)
ob_cylinder_001 = bpy.data.objects.new('Cylinder.001', me_cylinder_001)
ob_lamp = bpy.data.objects.new('Lamp', light_lamp)
ob_camera = bpy.data.objects.new('Camera', cam_camera)

# ---- transforms, parenting, visibility, modifiers, constraints
ob_cylinder_002.location = (0.02284, 0.01455, 1.332)
ob_cylinder_002.lineart.crease_threshold = 0.0
ob_cylinder_001.location = (0.02323, 0.01257, 0.8868)
ob_cylinder_001.lineart.crease_threshold = 0.0
ob_lamp.location = (4.076, 1.005, 5.904)
ob_lamp.rotation_euler = (0.6503, 0.05522, 1.866)
ob_lamp.lock_rotations_4d = False
ob_lamp.empty_display_type = 'ARROWS'
ob_lamp.color = (0.0, 0.0, 0.0, 0.0)
ob_lamp.lineart.crease_threshold = 0.0
ob_camera.location = (7.481, -6.508, 5.344)
ob_camera.rotation_euler = (1.109, 0.0, 0.8149)
ob_camera.lock_rotations_4d = False
ob_camera.empty_display_type = 'ARROWS'
ob_camera.color = (0.0, 0.0, 0.0, 0.0)
ob_camera.display_type = 'WIRE'
ob_camera.lineart.crease_threshold = 0.0

# ---- collection membership
col_collection_1.objects.link(ob_cylinder_002)
col_collection_1.objects.link(ob_cylinder_001)
col_collection_1.objects.link(ob_lamp)
col_collection_1.objects.link(ob_camera)

# ---- scene / render settings (as saved in the file)
scene.camera = ob_camera
scene.frame_start = 1; scene.frame_end = 250; scene.frame_set(1)
scene.render.engine = 'BLENDER_EEVEE_NEXT'
scene.render.resolution_percentage = 50
scene.render.dither_intensity = 0.0
scene.cycles.use_denoising = False
scene.cycles.samples = 128
scene.cycles.sampling_pattern = 'TABULATED_SOBOL'
scene.cycles.use_adaptive_sampling = False
scene.cycles.use_light_tree = False
scene.cycles.blur_glossy = 0.0
scene.cycles.sample_clamp_indirect = 0.0
scene.view_settings.view_transform = 'Standard'
bpy.context.view_layer.update()
